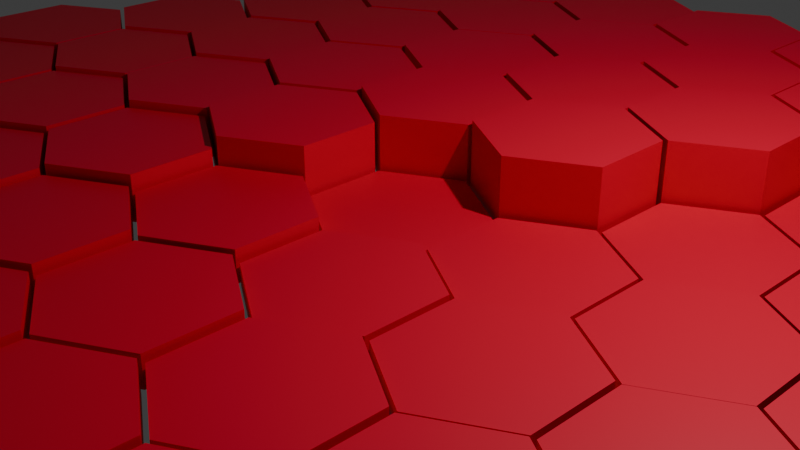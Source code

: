 # Source: NewTask.blend  (saved by Blender 4.0.36; exported with 4.5.12 LTS)
import bpy
from mathutils import Matrix  # noqa: F401  (used for matrix-valued properties, if any)

bpy.ops.wm.read_factory_settings(use_empty=True)
scene = bpy.context.scene
scene.name = 'Scene'

# ---- collections
col_collection = bpy.data.collections.new('Collection'); scene.collection.children.link(col_collection)

# ---- materials (node trees are filled in below, after node groups)
mat_material_001 = bpy.data.materials.new('Material.001')
mat_material_001.use_transparent_shadow = False

# ---- node groups
ng_auto_smooth = bpy.data.node_groups.new('Auto Smooth', 'GeometryNodeTree')
_s = ng_auto_smooth.interface.new_socket(name='Geometry', in_out='OUTPUT', socket_type='NodeSocketGeometry')
_s = ng_auto_smooth.interface.new_socket(name='Geometry', in_out='INPUT', socket_type='NodeSocketGeometry')
_s = ng_auto_smooth.interface.new_socket(name='Angle', in_out='INPUT', socket_type='NodeSocketFloat')
_s.subtype = 'ANGLE'
_s.min_value = 0.0
_s.max_value = 3.142
ng_auto_smooth.is_modifier = True
_N = ng_auto_smooth.nodes; _L = ng_auto_smooth.links
n0 = _N.new('NodeGroupOutput'); n0.name = 'Group Output'; n0.location = (480, -100)
n1 = _N.new('NodeGroupInput'); n1.name = 'Group Input'; n1.location = (-420, -300)
n2 = _N.new('NodeGroupInput'); n2.name = 'Group Input.001'; n2.location = (-60, -100)
n3 = _N.new('GeometryNodeSetShadeSmooth'); n3.name = 'Set Shade Smooth'; n3.location = (120, -100)
n3.domain = 'EDGE'
n4 = _N.new('GeometryNodeSetShadeSmooth'); n4.name = 'Set Shade Smooth.001'; n4.location = (300, -100)
n5 = _N.new('GeometryNodeInputMeshEdgeAngle'); n5.name = 'Edge Angle'; n5.location = (-420, -220)
n6 = _N.new('GeometryNodeInputEdgeSmooth'); n6.name = 'Is Edge Smooth'; n6.location = (-60, -160)
n7 = _N.new('GeometryNodeInputShadeSmooth'); n7.name = 'Is Face Smooth'; n7.location = (-240, -340)
n8 = _N.new('FunctionNodeBooleanMath'); n8.name = 'Boolean Math'; n8.location = (-60, -220)
n9 = _N.new('FunctionNodeCompare'); n9.name = 'Compare'; n9.location = (-240, -180)
n9.operation = 'LESS_EQUAL'
_L.new(n5.outputs[0], n9.inputs[0])
_L.new(n4.outputs[0], n0.inputs[0])
_L.new(n1.outputs[1], n9.inputs[1])
_L.new(n9.outputs[0], n8.inputs[0])
_L.new(n7.outputs[0], n8.inputs[1])
_L.new(n2.outputs[0], n3.inputs[0])
_L.new(n6.outputs[0], n3.inputs[1])
_L.new(n3.outputs[0], n4.inputs[0])
_L.new(n8.outputs[0], n3.inputs[2])
n0.is_active_output = True

# ---- material node trees
mat_material_001.use_nodes = True; mat_material_001.node_tree.nodes.clear()
_N = mat_material_001.node_tree.nodes; _L = mat_material_001.node_tree.links
n0 = _N.new('ShaderNodeBsdfPrincipled'); n0.name = 'Principled BSDF'; n0.location = (10, 300)
n0.inputs[0].default_value = (0.8, 0.0, 0.03228, 1.0)
n0.inputs[3].default_value = 1.45
n1 = _N.new('ShaderNodeOutputMaterial'); n1.name = 'Material Output'; n1.location = (300, 300)
_L.new(n0.outputs[0], n1.inputs[0])
n1.is_active_output = True

# ---- world
world_world = bpy.data.worlds.new('World'); scene.world = world_world
world_world.use_nodes = True; world_world.node_tree.nodes.clear()
_N = world_world.node_tree.nodes; _L = world_world.node_tree.links
n0 = _N.new('ShaderNodeOutputWorld'); n0.name = 'World Output'; n0.location = (300, 300)
n1 = _N.new('ShaderNodeBackground'); n1.name = 'Background'; n1.location = (10, 300)
n1.inputs[0].default_value = (0.05088, 0.05088, 0.05088, 1.0)
_L.new(n1.outputs[0], n0.inputs[0])
n0.is_active_output = True
world_world.color = (0.05088, 0.05088, 0.05088)
world_world.use_sun_shadow = False
world_world.sun_shadow_jitter_overblur = 0.0

# ---- cameras
cam_camera = bpy.data.cameras.new('Camera')
cam_camera.clip_end = 100.0
cam_camera.ortho_scale = 7.314

# ---- lights
light_light = bpy.data.lights.new('Light', 'POINT')
light_light.transmission_factor = 0.0
light_light.use_soft_falloff = False
light_light.energy = 1000.0
light_light.shadow_soft_size = 0.1
light_light.shadow_maximum_resolution = 0.006
light_light.use_absolute_resolution = True

# ---- meshes
me_hex_grid_001 = bpy.data.meshes.new('Hex.Grid.001')
me_hex_grid_001.from_pydata([(-6.928, 0.9675, 0.0), (-7.766, 0.4837, 0.0), (-7.766, -0.4837, 0.0), (-6.928, -0.9675, 0.0), (-6.09, -0.4837, 0.0), (-6.09, 0.4837, 0.0), (-6.062, 2.467, 0.0), (-6.9, 1.984, 0.0), (-6.9, 1.016, 0.0), (-6.062, 0.5325, 0.0), (-5.224, 1.016, 0.0), (-5.224, 1.984, 0.0), (-5.196, 3.967, 0.0), (-6.034, 3.484, 0.0), (-6.034, 2.516, 0.0), (-5.196, 2.032, 0.0), (-4.358, 2.516, 0.0), (-4.358, 3.484, 0.0), (-4.33, 5.467, 0.0), (-5.168, 4.984, 0.0), (-5.168, 4.016, 0.0), (-4.33, 3.532, 0.0), (-3.492, 4.016, 0.0), (-3.492, 4.984, 0.0), (-3.464, 6.967, 0.0), (-4.302, 6.484, 0.0), (-4.302, 5.516, 0.0), (-3.464, 5.032, 0.0), (-2.626, 5.516, 0.0), (-2.626, 6.484, 0.0), (-6.062, -0.5325, 0.0), (-6.9, -1.016, 0.0), (-6.9, -1.984, 0.0), (-6.062, -2.467, 0.0), (-5.224, -1.984, 0.0), (-5.224, -1.016, 0.0), (-5.196, 0.9675, 0.0), (-6.034, 0.4837, 0.0), (-6.034, -0.4837, 0.0), (-5.196, -0.9675, 0.0), (-4.358, -0.4837, 0.0), (-4.358, 0.4837, 0.0), (-4.33, 2.467, 0.0), (-5.168, 1.984, 0.0), (-5.168, 1.016, 0.0), (-4.33, 0.5325, 0.0), (-3.492, 1.016, 0.0), (-3.492, 1.984, 0.0), (-3.464, 3.967, 0.0), (-4.302, 3.484, 0.0), (-4.302, 2.516, 0.0), (-3.464, 2.032, 0.0), (-2.626, 2.516, 0.0), (-2.626, 3.484, 0.0), (-2.598, 5.467, 0.0), (-3.436, 4.984, 0.0), (-3.436, 4.016, 0.0), (-2.598, 3.532, 0.0), (-1.76, 4.016, 0.0), (-1.76, 4.984, 0.0), (-1.732, 6.967, 0.0), (-2.57, 6.484, 0.0), (-2.57, 5.516, 0.0), (-1.732, 5.032, 0.0), (-0.8942, 5.516, 0.0), (-0.8942, 6.484, 0.0), (-5.196, -2.032, 0.0), (-6.034, -2.516, 0.0), (-6.034, -3.484, 0.0), (-5.196, -3.967, 0.0), (-4.358, -3.484, 0.0), (-4.358, -2.516, 0.0), (-4.33, -0.5325, 0.0), (-5.168, -1.016, 0.0), (-5.168, -1.984, 0.0), (-4.33, -2.467, 0.0), (-3.492, -1.984, 0.0), (-3.492, -1.016, 0.0), (-3.464, 0.9675, 0.0), (-4.302, 0.4837, 0.0), (-4.302, -0.4837, 0.0), (-3.464, -0.9675, 0.0), (-2.626, -0.4837, 0.0), (-2.626, 0.4837, 0.0), (-2.598, 2.467, 0.0), (-3.436, 1.984, 0.0), (-3.436, 1.016, 0.0), (-2.598, 0.5325, 0.0), (-1.76, 1.016, 0.0), (-1.76, 1.984, 0.0), (-1.732, 3.967, 0.0), (-2.57, 3.484, 0.0), (-2.57, 2.516, 0.0), (-1.732, 2.032, 0.0), (-0.8942, 2.516, 0.0), (-0.8942, 3.484, 0.0), (-0.866, 5.467, 0.0), (-1.704, 4.984, 0.0), (-1.704, 4.016, 0.0), (-0.866, 3.532, 0.0), (-0.02815, 4.016, 0.0), (-0.02815, 4.984, 0.0), (0.0, 6.967, 0.0), (-0.8379, 6.484, 0.0), (-0.8379, 5.516, 0.0), (0.0, 5.032, 0.0), (0.8379, 5.516, 0.0), (0.8379, 6.484, 0.0), (-4.33, -3.532, 0.0), (-5.168, -4.016, 0.0), (-5.168, -4.984, 0.0), (-4.33, -5.467, 0.0), (-3.492, -4.984, 0.0), (-3.492, -4.016, 0.0), (-3.464, -2.032, 0.0), (-4.302, -2.516, 0.0), (-4.302, -3.484, 0.0), (-3.464, -3.967, 0.0), (-2.626, -3.484, 0.0), (-2.626, -2.516, 0.0), (-2.598, -0.5325, 0.0), (-3.436, -1.016, 0.0), (-3.436, -1.984, 0.0), (-2.598, -2.467, 0.0), (-1.76, -1.984, 0.0), (-1.76, -1.016, 0.0), (-1.732, 0.9675, 0.0), (-2.57, 0.4837, 0.0), (-2.57, -0.4837, 0.0), (-1.732, -0.9675, 0.0), (-0.8942, -0.4837, 0.0), (-0.8942, 0.4837, 0.0), (-0.866, 2.467, 0.0), (-1.704, 1.984, 0.0), (-1.704, 1.016, 0.0), (-0.866, 0.5325, 0.0), (-0.02815, 1.016, 0.0), (-0.02815, 1.984, 0.0), (0.0, 3.967, 0.0), (-0.8379, 3.484, 0.0), (-0.8379, 2.516, 0.0), (0.0, 2.032, 0.0), (0.8379, 2.516, 0.0), (0.8379, 3.484, 0.0), (0.866, 5.467, 0.0), (0.02815, 4.984, 0.0), (0.02815, 4.016, 0.0), (0.866, 3.532, 0.0), (1.704, 4.016, 0.0), (1.704, 4.984, 0.0), (1.732, 6.967, 0.0), (0.8942, 6.484, 0.0), (0.8942, 5.516, 0.0), (1.732, 5.032, 0.0), (2.57, 5.516, 0.0), (2.57, 6.484, 0.0), (-3.464, -5.032, 0.0), (-4.302, -5.516, 0.0), (-4.302, -6.484, 0.0), (-3.464, -6.967, 0.0), (-2.626, -6.484, 0.0), (-2.626, -5.516, 0.0), (-2.598, -3.532, 0.0), (-3.436, -4.016, 0.0), (-3.436, -4.984, 0.0), (-2.598, -5.467, 0.0), (-1.76, -4.984, 0.0), (-1.76, -4.016, 0.0), (-1.732, -2.032, 0.0), (-2.57, -2.516, 0.0), (-2.57, -3.484, 0.0), (-1.732, -3.967, 0.0), (-0.8942, -3.484, 0.0), (-0.8942, -2.516, 0.0), (-0.866, -0.5325, 0.0), (-1.704, -1.016, 0.0), (-1.704, -1.984, 0.0), (-0.866, -2.467, 0.0), (-0.02815, -1.984, 0.0), (-0.02815, -1.016, 0.0), (0.0, 0.9675, 0.0), (-0.8379, 0.4837, 0.0), (-0.8379, -0.4837, 0.0), (0.0, -0.9675, 0.0), (0.8379, -0.4837, 0.0), (0.8379, 0.4837, 0.0), (0.866, 2.467, 0.0), (0.02815, 1.984, 0.0), (0.02815, 1.016, 0.0), (0.866, 0.5325, 0.0), (1.704, 1.016, 0.0), (1.704, 1.984, 0.0), (1.732, 3.967, 0.0), (0.8942, 3.484, 0.0), (0.8942, 2.516, 0.0), (1.732, 2.032, 0.0), (2.57, 2.516, 0.0), (2.57, 3.484, 0.0), (2.598, 5.467, 0.0), (1.76, 4.984, 0.0), (1.76, 4.016, 0.0), (2.598, 3.532, 0.0), (3.436, 4.016, 0.0), (3.436, 4.984, 0.0), (3.464, 6.967, 0.0), (2.626, 6.484, 0.0), (2.626, 5.516, 0.0), (3.464, 5.032, 0.0), (4.302, 5.516, 0.0), (4.302, 6.484, 0.0), (-1.732, -5.032, 0.0), (-2.57, -5.516, 0.0), (-2.57, -6.484, 0.0), (-1.732, -6.967, 0.0), (-0.8942, -6.484, 0.0), (-0.8942, -5.516, 0.0), (-0.866, -3.532, 0.0), (-1.704, -4.016, 0.0), (-1.704, -4.984, 0.0), (-0.866, -5.467, 0.0), (-0.02815, -4.984, 0.0), (-0.02815, -4.016, 0.0), (0.0, -2.032, 0.0), (-0.8379, -2.516, 0.0), (-0.8379, -3.484, 0.0), (0.0, -3.967, 0.0), (0.8379, -3.484, 0.0), (0.8379, -2.516, 0.0), (0.866, -0.5325, 0.0), (0.02815, -1.016, 0.0), (0.02815, -1.984, 0.0), (0.866, -2.467, 0.0), (1.704, -1.984, 0.0), (1.704, -1.016, 0.0), (1.732, 0.9675, 0.0), (0.8942, 0.4837, 0.0), (0.8942, -0.4837, 0.0), (1.732, -0.9675, 0.0), (2.57, -0.4837, 0.0), (2.57, 0.4837, 0.0), (2.598, 2.467, 0.0), (1.76, 1.984, 0.0), (1.76, 1.016, 0.0), (2.598, 0.5325, 0.0), (3.436, 1.016, 0.0), (3.436, 1.984, 0.0), (3.464, 3.967, 0.0), (2.626, 3.484, 0.0), (2.626, 2.516, 0.0), (3.464, 2.032, 0.0), (4.302, 2.516, 0.0), (4.302, 3.484, 0.0), (4.33, 5.467, 0.0), (3.492, 4.984, 0.0), (3.492, 4.016, 0.0), (4.33, 3.532, 0.0), (5.168, 4.016, 0.0), (5.168, 4.984, 0.0), (0.0, -5.032, 0.0), (-0.8379, -5.516, 0.0), (-0.8379, -6.484, 0.0), (0.0, -6.967, 0.0), (0.8379, -6.484, 0.0), (0.8379, -5.516, 0.0), (0.866, -3.532, 0.0), (0.02815, -4.016, 0.0), (0.02815, -4.984, 0.0), (0.866, -5.467, 0.0), (1.704, -4.984, 0.0), (1.704, -4.016, 0.0), (1.732, -2.032, 0.0), (0.8942, -2.516, 0.0), (0.8942, -3.484, 0.0), (1.732, -3.967, 0.0), (2.57, -3.484, 0.0), (2.57, -2.516, 0.0), (2.598, -0.5325, 0.0), (1.76, -1.016, 0.0), (1.76, -1.984, 0.0), (2.598, -2.467, 0.0), (3.436, -1.984, 0.0), (3.436, -1.016, 0.0), (3.464, 0.9675, 0.0), (2.626, 0.4837, 0.0), (2.626, -0.4837, 0.0), (3.464, -0.9675, 0.0), (4.302, -0.4837, 0.0), (4.302, 0.4837, 0.0), (4.33, 2.467, 0.0), (3.492, 1.984, 0.0), (3.492, 1.016, 0.0), (4.33, 0.5325, 0.0), (5.168, 1.016, 0.0), (5.168, 1.984, 0.0), (5.196, 3.967, 0.0), (4.358, 3.484, 0.0), (4.358, 2.516, 0.0), (5.196, 2.032, 0.0), (6.034, 2.516, 0.0), (6.034, 3.484, 0.0), (1.732, -5.032, 0.0), (0.8942, -5.516, 0.0), (0.8942, -6.484, 0.0), (1.732, -6.967, 0.0), (2.57, -6.484, 0.0), (2.57, -5.516, 0.0), (2.598, -3.532, 0.0), (1.76, -4.016, 0.0), (1.76, -4.984, 0.0), (2.598, -5.467, 0.0), (3.436, -4.984, 0.0), (3.436, -4.016, 0.0), (3.464, -2.032, 0.0), (2.626, -2.516, 0.0), (2.626, -3.484, 0.0), (3.464, -3.967, 0.0), (4.302, -3.484, 0.0), (4.302, -2.516, 0.0), (4.33, -0.5325, 0.0), (3.492, -1.016, 0.0), (3.492, -1.984, 0.0), (4.33, -2.467, 0.0), (5.168, -1.984, 0.0), (5.168, -1.016, 0.0), (5.196, 0.9675, 0.0), (4.358, 0.4837, 0.0), (4.358, -0.4837, 0.0), (5.196, -0.9675, 0.0), (6.034, -0.4837, 0.0), (6.034, 0.4837, 0.0), (6.062, 2.467, 0.0), (5.224, 1.984, 0.0), (5.224, 1.016, 0.0), (6.062, 0.5325, 0.0), (6.9, 1.016, 0.0), (6.9, 1.984, 0.0), (3.464, -5.032, 0.0), (2.626, -5.516, 0.0), (2.626, -6.484, 0.0), (3.464, -6.967, 0.0), (4.302, -6.484, 0.0), (4.302, -5.516, 0.0), (4.33, -3.532, 0.0), (3.492, -4.016, 0.0), (3.492, -4.984, 0.0), (4.33, -5.467, 0.0), (5.168, -4.984, 0.0), (5.168, -4.016, 0.0), (5.196, -2.032, 0.0), (4.358, -2.516, 0.0), (4.358, -3.484, 0.0), (5.196, -3.967, 0.0), (6.034, -3.484, 0.0), (6.034, -2.516, 0.0), (6.062, -0.5325, 0.0), (5.224, -1.016, 0.0), (5.224, -1.984, 0.0), (6.062, -2.467, 0.0), (6.9, -1.984, 0.0), (6.9, -1.016, 0.0), (6.928, 0.9675, 0.0), (6.09, 0.4837, 0.0), (6.09, -0.4837, 0.0), (6.928, -0.9675, 0.0), (7.766, -0.4837, 0.0), (7.766, 0.4837, 0.0), (-6.928, 0.9675, 0.5745), (-7.766, 0.4837, 0.5745), (-7.766, -0.4837, 0.5745), (-6.928, -0.9675, 0.5745), (-6.09, -0.4837, 0.5745), (-6.09, 0.4837, 0.5745), (-6.062, 2.467, 0.607), (-6.9, 1.984, 0.607), (-6.9, 1.016, 0.607), (-6.062, 0.5325, 0.607), (-5.224, 1.016, 0.607), (-5.224, 1.984, 0.607), (-5.196, 3.967, 0.6407), (-6.034, 3.484, 0.6407), (-6.034, 2.516, 0.6407), (-5.196, 2.032, 0.6407), (-4.358, 2.516, 0.6407), (-4.358, 3.484, 0.6407), (-4.33, 5.467, 0.6702), (-5.168, 4.984, 0.6702), (-5.168, 4.016, 0.6702), (-4.33, 3.532, 0.6702), (-3.492, 4.016, 0.6702), (-3.492, 4.984, 0.6702), (-3.464, 6.967, 0.6932), (-4.302, 6.484, 0.6932), (-4.302, 5.516, 0.6932), (-3.464, 5.032, 0.6932), (-2.626, 5.516, 0.6932), (-2.626, 6.484, 0.6932), (-6.062, -0.5325, 0.5449), (-6.9, -1.016, 0.5449), (-6.9, -1.984, 0.5449), (-6.062, -2.467, 0.5449), (-5.224, -1.984, 0.5449), (-5.224, -1.016, 0.5449), (-5.196, 0.9675, 0.582), (-6.034, 0.4837, 0.582), (-6.034, -0.4837, 0.582), (-5.196, -0.9675, 0.582), (-4.358, -0.4837, 0.582), (-4.358, 0.4837, 0.582), (-4.33, 2.467, 0.6276), (-5.168, 1.984, 0.6276), (-5.168, 1.016, 0.6276), (-4.33, 0.5325, 0.6276), (-3.492, 1.016, 0.6276), (-3.492, 1.984, 0.6276), (-3.464, 3.967, 0.6694), (-4.302, 3.484, 0.6694), (-4.302, 2.516, 0.6694), (-3.464, 2.032, 0.6694), (-2.626, 2.516, 0.6694), (-2.626, 3.484, 0.6694), (-2.598, 5.467, 0.6994), (-3.436, 4.984, 0.6994), (-3.436, 4.016, 0.6994), (-2.598, 3.532, 0.6994), (-1.76, 4.016, 0.6994), (-1.76, 4.984, 0.6994), (-1.732, 6.967, 0.7193), (-2.57, 6.484, 0.7193), (-2.57, 5.516, 0.7193), (-1.732, 5.032, 0.7193), (-0.8942, 5.516, 0.7193), (-0.8942, 6.484, 0.7193), (-5.196, -2.032, 0.5064), (-6.034, -2.516, 0.5064), (-6.034, -3.484, 0.5064), (-5.196, -3.967, 0.5064), (-4.358, -3.484, 0.5064), (-4.358, -2.516, 0.5064), (-4.33, -0.5325, 0.5393), (-5.168, -1.016, 0.5393), (-5.168, -1.984, 0.5393), (-4.33, -2.467, 0.5393), (-3.492, -1.984, 0.5393), (-3.492, -1.016, 0.5393), (-3.464, 0.9675, 0.5989), (-4.302, 0.4837, 0.5989), (-4.302, -0.4837, 0.5989), (-3.464, -0.9675, 0.5989), (-2.626, -0.4837, 0.5989), (-2.626, 0.4837, 0.5989), (-2.598, 2.467, 0.6675), (-3.436, 1.984, 0.6675), (-3.436, 1.016, 0.6675), (-2.598, 0.5325, 0.6675), (-1.76, 1.016, 0.6675), (-1.76, 1.984, 0.6675), (-1.732, 3.967, 0.7107), (-2.57, 3.484, 0.7107), (-2.57, 2.516, 0.7107), (-1.732, 2.032, 0.7107), (-0.8942, 2.516, 0.7107), (-0.8942, 3.484, 0.7107), (-0.866, 5.467, 0.7336), (-1.704, 4.984, 0.7336), (-1.704, 4.016, 0.7336), (-0.866, 3.532, 0.7336), (-0.02815, 4.016, 0.7336), (-0.02815, 4.984, 0.7336), (0.0, 6.967, 0.7467), (-0.8379, 6.484, 0.7467), (-0.8379, 5.516, 0.7467), (0.0, 5.032, 0.7467), (0.8379, 5.516, 0.7467), (0.8379, 6.484, 0.7467), (-4.33, -3.532, 0.4656), (-5.168, -4.016, 0.4656), (-5.168, -4.984, 0.4656), (-4.33, -5.467, 0.4656), (-3.492, -4.984, 0.4656), (-3.492, -4.016, 0.4656), (-3.464, -2.032, 0.4799), (-4.302, -2.516, 0.4799), (-4.302, -3.484, 0.4799), (-3.464, -3.967, 0.4799), (-2.626, -3.484, 0.4799), (-2.626, -2.516, 0.4799), (-2.598, -0.5325, 0.5221), (-3.436, -1.016, 0.5221), (-3.436, -1.984, 0.5221), (-2.598, -2.467, 0.5221), (-1.76, -1.984, 0.5221), (-1.76, -1.016, 0.5221), (-1.732, 0.9675, 0.6605), (-2.57, 0.4837, 0.6605), (-2.57, -0.4837, 0.6605), (-1.732, -0.9675, 0.6605), (-0.8942, -0.4837, 0.6605), (-0.8942, 0.4837, 0.6605), (-0.866, 2.467, 0.7369), (-1.704, 1.984, 0.7369), (-1.704, 1.016, 0.7369), (-0.866, 0.5325, 0.7369), (-0.02815, 1.016, 0.7369), (-0.02815, 1.984, 0.7369), (0.0, 3.967, 0.7582), (-0.8379, 3.484, 0.7582), (-0.8379, 2.516, 0.7582), (0.0, 2.032, 0.7582), (0.8379, 2.516, 0.7582), (0.8379, 3.484, 0.7582), (0.866, 5.467, 0.7673), (0.02815, 4.984, 0.7673), (0.02815, 4.016, 0.7673), (0.866, 3.532, 0.7673), (1.704, 4.016, 0.7673), (1.704, 4.984, 0.7673), (1.732, 6.967, 0.7724), (0.8942, 6.484, 0.7724), (0.8942, 5.516, 0.7724), (1.732, 5.032, 0.7724), (2.57, 5.516, 0.7724), (2.57, 6.484, 0.7724), (-3.464, -5.032, 0.4319), (-4.302, -5.516, 0.4319), (-4.302, -6.484, 0.4319), (-3.464, -6.967, 0.4319), (-2.626, -6.484, 0.4319), (-2.626, -5.516, 0.4319), (-2.598, -3.532, 0.4286), (-3.436, -4.016, 0.4286), (-3.436, -4.984, 0.4286), (-2.598, -5.467, 0.4286), (-1.76, -4.984, 0.4286), (-1.76, -4.016, 0.4286), (-1.732, -2.032, 0.42), (-2.57, -2.516, 0.42), (-2.57, -3.484, 0.42), (-1.732, -3.967, 0.42), (-0.8942, -3.484, 0.42), (-0.8942, -2.516, 0.42), (-0.866, -0.5325, 0.3517), (-1.704, -1.016, 0.3517), (-1.704, -1.984, 0.3517), (-0.866, -2.467, 0.3517), (-0.02815, -1.984, 0.3517), (-0.02815, -1.016, 0.3517), (0.0, 0.9675, 0.1184), (-0.8379, 0.4837, 0.1184), (-0.8379, -0.4837, 0.1184), (0.0, -0.9675, 0.1184), (0.8379, -0.4837, 0.1184), (0.8379, 0.4837, 0.1184), (0.866, 2.467, 0.8023), (0.02815, 1.984, 0.8023), (0.02815, 1.016, 0.8023), (0.866, 0.5325, 0.8023), (1.704, 1.016, 0.8023), (1.704, 1.984, 0.8023), (1.732, 3.967, 0.7977), (0.8942, 3.484, 0.7977), (0.8942, 2.516, 0.7977), (1.732, 2.032, 0.7977), (2.57, 2.516, 0.7977), (2.57, 3.484, 0.7977), (2.598, 5.467, 0.7954), (1.76, 4.984, 0.7954), (1.76, 4.016, 0.7954), (2.598, 3.532, 0.7954), (3.436, 4.016, 0.7954), (3.436, 4.984, 0.7954), (3.464, 6.967, 0.7942), (2.626, 6.484, 0.7942), (2.626, 5.516, 0.7942), (3.464, 5.032, 0.7942), (4.302, 5.516, 0.7942), (4.302, 6.484, 0.7942), (-1.732, -5.032, 0.3971), (-2.57, -5.516, 0.3971), (-2.57, -6.484, 0.3971), (-1.732, -6.967, 0.3971), (-0.8942, -6.484, 0.3971), (-0.8942, -5.516, 0.3971), (-0.866, -3.532, 0.3766), (-1.704, -4.016, 0.3766), (-1.704, -4.984, 0.3766), (-0.866, -5.467, 0.3766), (-0.02815, -4.984, 0.3766), (-0.02815, -4.016, 0.3766), (0.0, -2.032, 0.3293), (-0.8379, -2.516, 0.3293), (-0.8379, -3.484, 0.3293), (0.0, -3.967, 0.3293), (0.8379, -3.484, 0.3293), (0.8379, -2.516, 0.3293), (0.866, -0.5325, 0.2351), (0.02815, -1.016, 0.2351), (0.02815, -1.984, 0.2351), (0.866, -2.467, 0.2351), (1.704, -1.984, 0.2351), (1.704, -1.016, 0.2351), (1.732, 0.9675, 0.1668), (0.8942, 0.4837, 0.1668), (0.8942, -0.4837, 0.1668), (1.732, -0.9675, 0.1668), (2.57, -0.4837, 0.1668), (2.57, 0.4837, 0.1668), (2.598, 2.467, 0.1383), (1.76, 1.984, 0.1383), (1.76, 1.016, 0.1383), (2.598, 0.5325, 0.1383), (3.436, 1.016, 0.1383), (3.436, 1.984, 0.1383), (3.464, 3.967, 0.1245), (2.626, 3.484, 0.1245), (2.626, 2.516, 0.1245), (3.464, 2.032, 0.1245), (4.302, 2.516, 0.1245), (4.302, 3.484, 0.1245), (4.33, 5.467, 0.1167), (3.492, 4.984, 0.1167), (3.492, 4.016, 0.1167), (4.33, 3.532, 0.1167), (5.168, 4.016, 0.1167), (5.168, 4.984, 0.1167), (0.0, -5.032, 0.3589), (-0.8379, -5.516, 0.3589), (-0.8379, -6.484, 0.3589), (0.0, -6.967, 0.3589), (0.8379, -6.484, 0.3589), (0.8379, -5.516, 0.3589), (0.866, -3.532, 0.3263), (0.02815, -4.016, 0.3263), (0.02815, -4.984, 0.3263), (0.866, -5.467, 0.3263), (1.704, -4.984, 0.3263), (1.704, -4.016, 0.3263), (1.732, -2.032, 0.2763), (0.8942, -2.516, 0.2763), (0.8942, -3.484, 0.2763), (1.732, -3.967, 0.2763), (2.57, -3.484, 0.2763), (2.57, -2.516, 0.2763), (2.598, -0.5325, 0.2213), (1.76, -1.016, 0.2213), (1.76, -1.984, 0.2213), (2.598, -2.467, 0.2213), (3.436, -1.984, 0.2213), (3.436, -1.016, 0.2213), (3.464, 0.9675, 0.1814), (2.626, 0.4837, 0.1814), (2.626, -0.4837, 0.1814), (3.464, -0.9675, 0.1814), (4.302, -0.4837, 0.1814), (4.302, 0.4837, 0.1814), (4.33, 2.467, 0.157), (3.492, 1.984, 0.157), (3.492, 1.016, 0.157), (4.33, 0.5325, 0.157), (5.168, 1.016, 0.157), (5.168, 1.984, 0.157), (5.196, 3.967, 0.142), (4.358, 3.484, 0.142), (4.358, 2.516, 0.142), (5.196, 2.032, 0.142), (6.034, 2.516, 0.142), (6.034, 3.484, 0.142), (1.732, -5.032, 0.3252), (0.8942, -5.516, 0.3252), (0.8942, -6.484, 0.3252), (1.732, -6.967, 0.3252), (2.57, -6.484, 0.3252), (2.57, -5.516, 0.3252), (2.598, -3.532, 0.2919), (1.76, -4.016, 0.2919), (1.76, -4.984, 0.2919), (2.598, -5.467, 0.2919), (3.436, -4.984, 0.2919), (3.436, -4.016, 0.2919), (3.464, -2.032, 0.2528), (2.626, -2.516, 0.2528), (2.626, -3.484, 0.2528), (3.464, -3.967, 0.2528), (4.302, -3.484, 0.2528), (4.302, -2.516, 0.2528), (4.33, -0.5325, 0.2163), (3.492, -1.016, 0.2163), (3.492, -1.984, 0.2163), (4.33, -2.467, 0.2163), (5.168, -1.984, 0.2163), (5.168, -1.016, 0.2163), (5.196, 0.9675, 0.1881), (4.358, 0.4837, 0.1881), (4.358, -0.4837, 0.1881), (5.196, -0.9675, 0.1881), (6.034, -0.4837, 0.1881), (6.034, 0.4837, 0.1881), (6.062, 2.467, 0.168), (5.224, 1.984, 0.168), (5.224, 1.016, 0.168), (6.062, 0.5325, 0.168), (6.9, 1.016, 0.168), (6.9, 1.984, 0.168), (3.464, -5.032, 0.2997), (2.626, -5.516, 0.2997), (2.626, -6.484, 0.2997), (3.464, -6.967, 0.2997), (4.302, -6.484, 0.2997), (4.302, -5.516, 0.2997), (4.33, -3.532, 0.2706), (3.492, -4.016, 0.2706), (3.492, -4.984, 0.2706), (4.33, -5.467, 0.2706), (5.168, -4.984, 0.2706), (5.168, -4.016, 0.2706), (5.196, -2.032, 0.2407), (4.358, -2.516, 0.2407), (4.358, -3.484, 0.2407), (5.196, -3.967, 0.2407), (6.034, -3.484, 0.2407), (6.034, -2.516, 0.2407), (6.062, -0.5325, 0.2138), (5.224, -1.016, 0.2138), (5.224, -1.984, 0.2138), (6.062, -2.467, 0.2138), (6.9, -1.984, 0.2138), (6.9, -1.016, 0.2138), (6.928, 0.9675, 0.1919), (6.09, 0.4837, 0.1919), (6.09, -0.4837, 0.1919), (6.928, -0.9675, 0.1919), (7.766, -0.4837, 0.1919), (7.766, 0.4837, 0.1919)], [], [(0, 3, 2, 1), (3, 0, 5, 4), (6, 9, 8, 7), (9, 6, 11, 10), (12, 15, 14, 13), (15, 12, 17, 16), (18, 21, 20, 19), (21, 18, 23, 22), (24, 27, 26, 25), (27, 24, 29, 28), (30, 33, 32, 31), (33, 30, 35, 34), (36, 39, 38, 37), (39, 36, 41, 40), (42, 45, 44, 43), (45, 42, 47, 46), (48, 51, 50, 49), (51, 48, 53, 52), (54, 57, 56, 55), (57, 54, 59, 58), (60, 63, 62, 61), (63, 60, 65, 64), (66, 69, 68, 67), (69, 66, 71, 70), (72, 75, 74, 73), (75, 72, 77, 76), (78, 81, 80, 79), (81, 78, 83, 82), (84, 87, 86, 85), (87, 84, 89, 88), (90, 93, 92, 91), (93, 90, 95, 94), (96, 99, 98, 97), (99, 96, 101, 100), (102, 105, 104, 103), (105, 102, 107, 106), (108, 111, 110, 109), (111, 108, 113, 112), (114, 117, 116, 115), (117, 114, 119, 118), (120, 123, 122, 121), (123, 120, 125, 124), (126, 129, 128, 127), (129, 126, 131, 130), (132, 135, 134, 133), (135, 132, 137, 136), (138, 141, 140, 139), (141, 138, 143, 142), (144, 147, 146, 145), (147, 144, 149, 148), (150, 153, 152, 151), (153, 150, 155, 154), (156, 159, 158, 157), (159, 156, 161, 160), (162, 165, 164, 163), (165, 162, 167, 166), (168, 171, 170, 169), (171, 168, 173, 172), (174, 177, 176, 175), (177, 174, 179, 178), (180, 183, 182, 181), (183, 180, 185, 184), (186, 189, 188, 187), (189, 186, 191, 190), (192, 195, 194, 193), (195, 192, 197, 196), (198, 201, 200, 199), (201, 198, 203, 202), (204, 207, 206, 205), (207, 204, 209, 208), (210, 213, 212, 211), (213, 210, 215, 214), (216, 219, 218, 217), (219, 216, 221, 220), (222, 225, 224, 223), (225, 222, 227, 226), (228, 231, 230, 229), (231, 228, 233, 232), (234, 237, 236, 235), (237, 234, 239, 238), (240, 243, 242, 241), (243, 240, 245, 244), (246, 249, 248, 247), (249, 246, 251, 250), (252, 255, 254, 253), (255, 252, 257, 256), (258, 261, 260, 259), (261, 258, 263, 262), (264, 267, 266, 265), (267, 264, 269, 268), (270, 273, 272, 271), (273, 270, 275, 274), (276, 279, 278, 277), (279, 276, 281, 280), (282, 285, 284, 283), (285, 282, 287, 286), (288, 291, 290, 289), (291, 288, 293, 292), (294, 297, 296, 295), (297, 294, 299, 298), (300, 303, 302, 301), (303, 300, 305, 304), (306, 309, 308, 307), (309, 306, 311, 310), (312, 315, 314, 313), (315, 312, 317, 316), (318, 321, 320, 319), (321, 318, 323, 322), (324, 327, 326, 325), (327, 324, 329, 328), (330, 333, 332, 331), (333, 330, 335, 334), (336, 339, 338, 337), (339, 336, 341, 340), (342, 345, 344, 343), (345, 342, 347, 346), (348, 351, 350, 349), (351, 348, 353, 352), (354, 357, 356, 355), (357, 354, 359, 358), (360, 363, 362, 361), (363, 360, 365, 364), (366, 367, 368, 369), (369, 370, 371, 366), (5, 0, 366, 371), (3, 4, 370, 369), (1, 2, 368, 367), (4, 5, 371, 370), (2, 3, 369, 368), (0, 1, 367, 366), (372, 373, 374, 375), (375, 376, 377, 372), (8, 9, 375, 374), (6, 7, 373, 372), (11, 6, 372, 377), (9, 10, 376, 375), (7, 8, 374, 373), (10, 11, 377, 376), (378, 379, 380, 381), (381, 382, 383, 378), (16, 17, 383, 382), (14, 15, 381, 380), (12, 13, 379, 378), (17, 12, 378, 383), (15, 16, 382, 381), (13, 14, 380, 379), (384, 385, 386, 387), (387, 388, 389, 384), (22, 23, 389, 388), (20, 21, 387, 386), (18, 19, 385, 384), (23, 18, 384, 389), (21, 22, 388, 387), (19, 20, 386, 385), (390, 391, 392, 393), (393, 394, 395, 390), (27, 28, 394, 393), (25, 26, 392, 391), (28, 29, 395, 394), (26, 27, 393, 392), (24, 25, 391, 390), (29, 24, 390, 395), (396, 397, 398, 399), (399, 400, 401, 396), (35, 30, 396, 401), (33, 34, 400, 399), (31, 32, 398, 397), (34, 35, 401, 400), (32, 33, 399, 398), (30, 31, 397, 396), (402, 403, 404, 405), (405, 406, 407, 402), (36, 37, 403, 402), (41, 36, 402, 407), (39, 40, 406, 405), (37, 38, 404, 403), (40, 41, 407, 406), (38, 39, 405, 404), (408, 409, 410, 411), (411, 412, 413, 408), (46, 47, 413, 412), (44, 45, 411, 410), (42, 43, 409, 408), (47, 42, 408, 413), (45, 46, 412, 411), (43, 44, 410, 409), (414, 415, 416, 417), (417, 418, 419, 414), (52, 53, 419, 418), (50, 51, 417, 416), (48, 49, 415, 414), (53, 48, 414, 419), (51, 52, 418, 417), (49, 50, 416, 415), (420, 421, 422, 423), (423, 424, 425, 420), (55, 56, 422, 421), (58, 59, 425, 424), (56, 57, 423, 422), (54, 55, 421, 420), (59, 54, 420, 425), (57, 58, 424, 423), (426, 427, 428, 429), (429, 430, 431, 426), (65, 60, 426, 431), (63, 64, 430, 429), (61, 62, 428, 427), (64, 65, 431, 430), (62, 63, 429, 428), (60, 61, 427, 426), (432, 433, 434, 435), (435, 436, 437, 432), (71, 66, 432, 437), (69, 70, 436, 435), (67, 68, 434, 433), (70, 71, 437, 436), (68, 69, 435, 434), (66, 67, 433, 432), (438, 439, 440, 441), (441, 442, 443, 438), (74, 75, 441, 440), (72, 73, 439, 438), (77, 72, 438, 443), (75, 76, 442, 441), (73, 74, 440, 439), (76, 77, 443, 442), (444, 445, 446, 447), (447, 448, 449, 444), (82, 83, 449, 448), (80, 81, 447, 446), (78, 79, 445, 444), (83, 78, 444, 449), (81, 82, 448, 447), (79, 80, 446, 445), (450, 451, 452, 453), (453, 454, 455, 450), (88, 89, 455, 454), (86, 87, 453, 452), (84, 85, 451, 450), (89, 84, 450, 455), (87, 88, 454, 453), (85, 86, 452, 451), (456, 457, 458, 459), (459, 460, 461, 456), (93, 94, 460, 459), (91, 92, 458, 457), (94, 95, 461, 460), (92, 93, 459, 458), (90, 91, 457, 456), (95, 90, 456, 461), (462, 463, 464, 465), (465, 466, 467, 462), (101, 96, 462, 467), (99, 100, 466, 465), (97, 98, 464, 463), (100, 101, 467, 466), (98, 99, 465, 464), (96, 97, 463, 462), (468, 469, 470, 471), (471, 472, 473, 468), (102, 103, 469, 468), (107, 102, 468, 473), (105, 106, 472, 471), (103, 104, 470, 469), (106, 107, 473, 472), (104, 105, 471, 470), (474, 475, 476, 477), (477, 478, 479, 474), (112, 113, 479, 478), (110, 111, 477, 476), (108, 109, 475, 474), (113, 108, 474, 479), (111, 112, 478, 477), (109, 110, 476, 475), (480, 481, 482, 483), (483, 484, 485, 480), (118, 119, 485, 484), (116, 117, 483, 482), (114, 115, 481, 480), (119, 114, 480, 485), (117, 118, 484, 483), (115, 116, 482, 481), (486, 487, 488, 489), (489, 490, 491, 486), (121, 122, 488, 487), (124, 125, 491, 490), (122, 123, 489, 488), (120, 121, 487, 486), (125, 120, 486, 491), (123, 124, 490, 489), (492, 493, 494, 495), (495, 496, 497, 492), (131, 126, 492, 497), (129, 130, 496, 495), (127, 128, 494, 493), (130, 131, 497, 496), (128, 129, 495, 494), (126, 127, 493, 492), (498, 499, 500, 501), (501, 502, 503, 498), (137, 132, 498, 503), (135, 136, 502, 501), (133, 134, 500, 499), (136, 137, 503, 502), (134, 135, 501, 500), (132, 133, 499, 498), (504, 505, 506, 507), (507, 508, 509, 504), (140, 141, 507, 506), (138, 139, 505, 504), (143, 138, 504, 509), (141, 142, 508, 507), (139, 140, 506, 505), (142, 143, 509, 508), (510, 511, 512, 513), (513, 514, 515, 510), (148, 149, 515, 514), (146, 147, 513, 512), (144, 145, 511, 510), (149, 144, 510, 515), (147, 148, 514, 513), (145, 146, 512, 511), (516, 517, 518, 519), (519, 520, 521, 516), (154, 155, 521, 520), (152, 153, 519, 518), (150, 151, 517, 516), (155, 150, 516, 521), (153, 154, 520, 519), (151, 152, 518, 517), (522, 523, 524, 525), (525, 526, 527, 522), (159, 160, 526, 525), (157, 158, 524, 523), (160, 161, 527, 526), (158, 159, 525, 524), (156, 157, 523, 522), (161, 156, 522, 527), (528, 529, 530, 531), (531, 532, 533, 528), (167, 162, 528, 533), (165, 166, 532, 531), (163, 164, 530, 529), (166, 167, 533, 532), (164, 165, 531, 530), (162, 163, 529, 528), (534, 535, 536, 537), (537, 538, 539, 534), (168, 169, 535, 534), (173, 168, 534, 539), (171, 172, 538, 537), (169, 170, 536, 535), (172, 173, 539, 538), (170, 171, 537, 536), (540, 541, 542, 543), (543, 544, 545, 540), (178, 179, 545, 544), (176, 177, 543, 542), (174, 175, 541, 540), (179, 174, 540, 545), (177, 178, 544, 543), (175, 176, 542, 541), (546, 547, 548, 549), (549, 550, 551, 546), (184, 185, 551, 550), (182, 183, 549, 548), (180, 181, 547, 546), (185, 180, 546, 551), (183, 184, 550, 549), (181, 182, 548, 547), (552, 553, 554, 555), (555, 556, 557, 552), (187, 188, 554, 553), (190, 191, 557, 556), (188, 189, 555, 554), (186, 187, 553, 552), (191, 186, 552, 557), (189, 190, 556, 555), (558, 559, 560, 561), (561, 562, 563, 558), (197, 192, 558, 563), (195, 196, 562, 561), (193, 194, 560, 559), (196, 197, 563, 562), (194, 195, 561, 560), (192, 193, 559, 558), (564, 565, 566, 567), (567, 568, 569, 564), (203, 198, 564, 569), (201, 202, 568, 567), (199, 200, 566, 565), (202, 203, 569, 568), (200, 201, 567, 566), (198, 199, 565, 564), (570, 571, 572, 573), (573, 574, 575, 570), (206, 207, 573, 572), (204, 205, 571, 570), (209, 204, 570, 575), (207, 208, 574, 573), (205, 206, 572, 571), (208, 209, 575, 574), (576, 577, 578, 579), (579, 580, 581, 576), (214, 215, 581, 580), (212, 213, 579, 578), (210, 211, 577, 576), (215, 210, 576, 581), (213, 214, 580, 579), (211, 212, 578, 577), (582, 583, 584, 585), (585, 586, 587, 582), (220, 221, 587, 586), (218, 219, 585, 584), (216, 217, 583, 582), (221, 216, 582, 587), (219, 220, 586, 585), (217, 218, 584, 583), (588, 589, 590, 591), (591, 592, 593, 588), (225, 226, 592, 591), (223, 224, 590, 589), (226, 227, 593, 592), (224, 225, 591, 590), (222, 223, 589, 588), (227, 222, 588, 593), (594, 595, 596, 597), (597, 598, 599, 594), (233, 228, 594, 599), (231, 232, 598, 597), (229, 230, 596, 595), (232, 233, 599, 598), (230, 231, 597, 596), (228, 229, 595, 594), (600, 601, 602, 603), (603, 604, 605, 600), (234, 235, 601, 600), (239, 234, 600, 605), (237, 238, 604, 603), (235, 236, 602, 601), (238, 239, 605, 604), (236, 237, 603, 602), (606, 607, 608, 609), (609, 610, 611, 606), (244, 245, 611, 610), (242, 243, 609, 608), (240, 241, 607, 606), (245, 240, 606, 611), (243, 244, 610, 609), (241, 242, 608, 607), (612, 613, 614, 615), (615, 616, 617, 612), (250, 251, 617, 616), (248, 249, 615, 614), (246, 247, 613, 612), (251, 246, 612, 617), (249, 250, 616, 615), (247, 248, 614, 613), (618, 619, 620, 621), (621, 622, 623, 618), (253, 254, 620, 619), (256, 257, 623, 622), (254, 255, 621, 620), (252, 253, 619, 618), (257, 252, 618, 623), (255, 256, 622, 621), (624, 625, 626, 627), (627, 628, 629, 624), (263, 258, 624, 629), (261, 262, 628, 627), (259, 260, 626, 625), (262, 263, 629, 628), (260, 261, 627, 626), (258, 259, 625, 624), (630, 631, 632, 633), (633, 634, 635, 630), (269, 264, 630, 635), (267, 268, 634, 633), (265, 266, 632, 631), (268, 269, 635, 634), (266, 267, 633, 632), (264, 265, 631, 630), (636, 637, 638, 639), (639, 640, 641, 636), (272, 273, 639, 638), (270, 271, 637, 636), (275, 270, 636, 641), (273, 274, 640, 639), (271, 272, 638, 637), (274, 275, 641, 640), (642, 643, 644, 645), (645, 646, 647, 642), (280, 281, 647, 646), (278, 279, 645, 644), (276, 277, 643, 642), (281, 276, 642, 647), (279, 280, 646, 645), (277, 278, 644, 643), (648, 649, 650, 651), (651, 652, 653, 648), (286, 287, 653, 652), (284, 285, 651, 650), (282, 283, 649, 648), (287, 282, 648, 653), (285, 286, 652, 651), (283, 284, 650, 649), (654, 655, 656, 657), (657, 658, 659, 654), (291, 292, 658, 657), (289, 290, 656, 655), (292, 293, 659, 658), (290, 291, 657, 656), (288, 289, 655, 654), (293, 288, 654, 659), (660, 661, 662, 663), (663, 664, 665, 660), (299, 294, 660, 665), (297, 298, 664, 663), (295, 296, 662, 661), (298, 299, 665, 664), (296, 297, 663, 662), (294, 295, 661, 660), (666, 667, 668, 669), (669, 670, 671, 666), (300, 301, 667, 666), (305, 300, 666, 671), (303, 304, 670, 669), (301, 302, 668, 667), (304, 305, 671, 670), (302, 303, 669, 668), (672, 673, 674, 675), (675, 676, 677, 672), (310, 311, 677, 676), (308, 309, 675, 674), (306, 307, 673, 672), (311, 306, 672, 677), (309, 310, 676, 675), (307, 308, 674, 673), (678, 679, 680, 681), (681, 682, 683, 678), (316, 317, 683, 682), (314, 315, 681, 680), (312, 313, 679, 678), (317, 312, 678, 683), (315, 316, 682, 681), (313, 314, 680, 679), (684, 685, 686, 687), (687, 688, 689, 684), (319, 320, 686, 685), (322, 323, 689, 688), (320, 321, 687, 686), (318, 319, 685, 684), (323, 318, 684, 689), (321, 322, 688, 687), (690, 691, 692, 693), (693, 694, 695, 690), (329, 324, 690, 695), (327, 328, 694, 693), (325, 326, 692, 691), (328, 329, 695, 694), (326, 327, 693, 692), (324, 325, 691, 690), (696, 697, 698, 699), (699, 700, 701, 696), (335, 330, 696, 701), (333, 334, 700, 699), (331, 332, 698, 697), (334, 335, 701, 700), (332, 333, 699, 698), (330, 331, 697, 696), (702, 703, 704, 705), (705, 706, 707, 702), (338, 339, 705, 704), (336, 337, 703, 702), (341, 336, 702, 707), (339, 340, 706, 705), (337, 338, 704, 703), (340, 341, 707, 706), (708, 709, 710, 711), (711, 712, 713, 708), (346, 347, 713, 712), (344, 345, 711, 710), (342, 343, 709, 708), (347, 342, 708, 713), (345, 346, 712, 711), (343, 344, 710, 709), (714, 715, 716, 717), (717, 718, 719, 714), (352, 353, 719, 718), (350, 351, 717, 716), (348, 349, 715, 714), (353, 348, 714, 719), (351, 352, 718, 717), (349, 350, 716, 715), (720, 721, 722, 723), (723, 724, 725, 720), (357, 358, 724, 723), (355, 356, 722, 721), (358, 359, 725, 724), (356, 357, 723, 722), (354, 355, 721, 720), (359, 354, 720, 725), (726, 727, 728, 729), (729, 730, 731, 726), (365, 360, 726, 731), (363, 364, 730, 729), (361, 362, 728, 727), (364, 365, 731, 730), (362, 363, 729, 728), (360, 361, 727, 726)])
_uv = me_hex_grid_001.uv_layers.new(name='Float2')
_uv.uv.foreach_set('vector', [0.05556, 0.5691, 0.05556, 0.4309, 0.001806, 0.4654, 0.001806, 0.5346, 0.05556, 0.4309, 0.05556, 0.5691, 0.1093, 0.5346, 0.1093, 0.4654, 0.1111, 0.6762, 0.1111, 0.538, 0.05736, 0.5726, 0.05736, 0.6417, 0.1111, 0.538, 0.1111, 0.6762, 0.1649, 0.6417, 0.1649, 0.5726, 0.1667, 0.7834, 0.1667, 0.6452, 0.1129, 0.6797, 0.1129, 0.7488, 0.1667, 0.6452, 0.1667, 0.7834, 0.2204, 0.7488, 0.2204, 0.6797, 0.2222, 0.8905, 0.2222, 0.7523, 0.1685, 0.7869, 0.1685, 0.856, 0.2222, 0.7523, 0.2222, 0.8905, 0.276, 0.856, 0.276, 0.7869, 0.2778, 0.9977, 0.2778, 0.8595, 0.224, 0.894, 0.224, 0.9631, 0.2778, 0.8595, 0.2778, 0.9977, 0.3315, 0.9631, 0.3315, 0.894, 0.1111, 0.462, 0.1111, 0.3237, 0.05736, 0.3583, 0.05736, 0.4274, 0.1111, 0.3237, 0.1111, 0.462, 0.1649, 0.4274, 0.1649, 0.3583, 0.1667, 0.5691, 0.1667, 0.4309, 0.1129, 0.4654, 0.1129, 0.5346, 0.1667, 0.4309, 0.1667, 0.5691, 0.2204, 0.5346, 0.2204, 0.4654, 0.2222, 0.6762, 0.2222, 0.538, 0.1685, 0.5726, 0.1685, 0.6417, 0.2222, 0.538, 0.2222, 0.6762, 0.276, 0.6417, 0.276, 0.5726, 0.2778, 0.7834, 0.2778, 0.6452, 0.224, 0.6797, 0.224, 0.7488, 0.2778, 0.6452, 0.2778, 0.7834, 0.3315, 0.7488, 0.3315, 0.6797, 0.3333, 0.8905, 0.3333, 0.7523, 0.2796, 0.7869, 0.2796, 0.856, 0.3333, 0.7523, 0.3333, 0.8905, 0.3871, 0.856, 0.3871, 0.7869, 0.3889, 0.9977, 0.3889, 0.8595, 0.3351, 0.894, 0.3351, 0.9631, 0.3889, 0.8595, 0.3889, 0.9977, 0.4426, 0.9631, 0.4426, 0.894, 0.1667, 0.3548, 0.1667, 0.2166, 0.1129, 0.2512, 0.1129, 0.3203, 0.1667, 0.2166, 0.1667, 0.3548, 0.2204, 0.3203, 0.2204, 0.2512, 0.2222, 0.462, 0.2222, 0.3237, 0.1685, 0.3583, 0.1685, 0.4274, 0.2222, 0.3237, 0.2222, 0.462, 0.276, 0.4274, 0.276, 0.3583, 0.2778, 0.5691, 0.2778, 0.4309, 0.224, 0.4654, 0.224, 0.5346, 0.2778, 0.4309, 0.2778, 0.5691, 0.3315, 0.5346, 0.3315, 0.4654, 0.3333, 0.6762, 0.3333, 0.538, 0.2796, 0.5726, 0.2796, 0.6417, 0.3333, 0.538, 0.3333, 0.6762, 0.3871, 0.6417, 0.3871, 0.5726, 0.3889, 0.7834, 0.3889, 0.6452, 0.3351, 0.6797, 0.3351, 0.7488, 0.3889, 0.6452, 0.3889, 0.7834, 0.4426, 0.7488, 0.4426, 0.6797, 0.4444, 0.8905, 0.4444, 0.7523, 0.3907, 0.7869, 0.3907, 0.856, 0.4444, 0.7523, 0.4444, 0.8905, 0.4982, 0.856, 0.4982, 0.7869, 0.5, 0.9977, 0.5, 0.8595, 0.4462, 0.894, 0.4462, 0.9631, 0.5, 0.8595, 0.5, 0.9977, 0.5537, 0.9631, 0.5537, 0.894, 0.2222, 0.2477, 0.2222, 0.1095, 0.1685, 0.144, 0.1685, 0.2131, 0.2222, 0.1095, 0.2222, 0.2477, 0.276, 0.2131, 0.276, 0.144, 0.2778, 0.3548, 0.2778, 0.2166, 0.224, 0.2512, 0.224, 0.3203, 0.2778, 0.2166, 0.2778, 0.3548, 0.3315, 0.3203, 0.3315, 0.2512, 0.3333, 0.462, 0.3333, 0.3237, 0.2796, 0.3583, 0.2796, 0.4274, 0.3333, 0.3237, 0.3333, 0.462, 0.3871, 0.4274, 0.3871, 0.3583, 0.3889, 0.5691, 0.3889, 0.4309, 0.3351, 0.4654, 0.3351, 0.5346, 0.3889, 0.4309, 0.3889, 0.5691, 0.4426, 0.5346, 0.4426, 0.4654, 0.4444, 0.6762, 0.4444, 0.538, 0.3907, 0.5726, 0.3907, 0.6417, 0.4444, 0.538, 0.4444, 0.6762, 0.4982, 0.6417, 0.4982, 0.5726, 0.5, 0.7834, 0.5, 0.6452, 0.4462, 0.6797, 0.4462, 0.7488, 0.5, 0.6452, 0.5, 0.7834, 0.5537, 0.7488, 0.5537, 0.6797, 0.5556, 0.8905, 0.5556, 0.7523, 0.5018, 0.7869, 0.5018, 0.856, 0.5556, 0.7523, 0.5556, 0.8905, 0.6093, 0.856, 0.6093, 0.7869, 0.6111, 0.9977, 0.6111, 0.8595, 0.5574, 0.894, 0.5574, 0.9631, 0.6111, 0.8595, 0.6111, 0.9977, 0.6649, 0.9631, 0.6649, 0.894, 0.2778, 0.1405, 0.2778, 0.002321, 0.224, 0.03687, 0.224, 0.106, 0.2778, 0.002321, 0.2778, 0.1405, 0.3315, 0.106, 0.3315, 0.03687, 0.3333, 0.2477, 0.3333, 0.1095, 0.2796, 0.144, 0.2796, 0.2131, 0.3333, 0.1095, 0.3333, 0.2477, 0.3871, 0.2131, 0.3871, 0.144, 0.3889, 0.3548, 0.3889, 0.2166, 0.3351, 0.2512, 0.3351, 0.3203, 0.3889, 0.2166, 0.3889, 0.3548, 0.4426, 0.3203, 0.4426, 0.2512, 0.4444, 0.462, 0.4444, 0.3237, 0.3907, 0.3583, 0.3907, 0.4274, 0.4444, 0.3237, 0.4444, 0.462, 0.4982, 0.4274, 0.4982, 0.3583, 0.5, 0.5691, 0.5, 0.4309, 0.4462, 0.4654, 0.4462, 0.5346, 0.5, 0.4309, 0.5, 0.5691, 0.5537, 0.5346, 0.5537, 0.4654, 0.5556, 0.6762, 0.5556, 0.538, 0.5018, 0.5726, 0.5018, 0.6417, 0.5556, 0.538, 0.5556, 0.6762, 0.6093, 0.6417, 0.6093, 0.5726, 0.6111, 0.7834, 0.6111, 0.6452, 0.5574, 0.6797, 0.5574, 0.7488, 0.6111, 0.6452, 0.6111, 0.7834, 0.6649, 0.7488, 0.6649, 0.6797, 0.6667, 0.8905, 0.6667, 0.7523, 0.6129, 0.7869, 0.6129, 0.856, 0.6667, 0.7523, 0.6667, 0.8905, 0.7204, 0.856, 0.7204, 0.7869, 0.7222, 0.9977, 0.7222, 0.8595, 0.6685, 0.894, 0.6685, 0.9631, 0.7222, 0.8595, 0.7222, 0.9977, 0.776, 0.9631, 0.776, 0.894, 0.3889, 0.1405, 0.3889, 0.002321, 0.3351, 0.03687, 0.3351, 0.106, 0.3889, 0.002321, 0.3889, 0.1405, 0.4426, 0.106, 0.4426, 0.03687, 0.4444, 0.2477, 0.4444, 0.1095, 0.3907, 0.144, 0.3907, 0.2131, 0.4444, 0.1095, 0.4444, 0.2477, 0.4982, 0.2131, 0.4982, 0.144, 0.5, 0.3548, 0.5, 0.2166, 0.4462, 0.2512, 0.4462, 0.3203, 0.5, 0.2166, 0.5, 0.3548, 0.5537, 0.3203, 0.5537, 0.2512, 0.5556, 0.462, 0.5556, 0.3237, 0.5018, 0.3583, 0.5018, 0.4274, 0.5556, 0.3237, 0.5556, 0.462, 0.6093, 0.4274, 0.6093, 0.3583, 0.6111, 0.5691, 0.6111, 0.4309, 0.5574, 0.4654, 0.5574, 0.5346, 0.6111, 0.4309, 0.6111, 0.5691, 0.6649, 0.5346, 0.6649, 0.4654, 0.6667, 0.6762, 0.6667, 0.538, 0.6129, 0.5726, 0.6129, 0.6417, 0.6667, 0.538, 0.6667, 0.6762, 0.7204, 0.6417, 0.7204, 0.5726, 0.7222, 0.7834, 0.7222, 0.6452, 0.6685, 0.6797, 0.6685, 0.7488, 0.7222, 0.6452, 0.7222, 0.7834, 0.776, 0.7488, 0.776, 0.6797, 0.7778, 0.8905, 0.7778, 0.7523, 0.724, 0.7869, 0.724, 0.856, 0.7778, 0.7523, 0.7778, 0.8905, 0.8315, 0.856, 0.8315, 0.7869, 0.5, 0.1405, 0.5, 0.002321, 0.4462, 0.03687, 0.4462, 0.106, 0.5, 0.002321, 0.5, 0.1405, 0.5537, 0.106, 0.5537, 0.03687, 0.5556, 0.2477, 0.5556, 0.1095, 0.5018, 0.144, 0.5018, 0.2131, 0.5556, 0.1095, 0.5556, 0.2477, 0.6093, 0.2131, 0.6093, 0.144, 0.6111, 0.3548, 0.6111, 0.2166, 0.5574, 0.2512, 0.5574, 0.3203, 0.6111, 0.2166, 0.6111, 0.3548, 0.6649, 0.3203, 0.6649, 0.2512, 0.6667, 0.462, 0.6667, 0.3237, 0.6129, 0.3583, 0.6129, 0.4274, 0.6667, 0.3237, 0.6667, 0.462, 0.7204, 0.4274, 0.7204, 0.3583, 0.7222, 0.5691, 0.7222, 0.4309, 0.6685, 0.4654, 0.6685, 0.5346, 0.7222, 0.4309, 0.7222, 0.5691, 0.776, 0.5346, 0.776, 0.4654, 0.7778, 0.6762, 0.7778, 0.538, 0.724, 0.5726, 0.724, 0.6417, 0.7778, 0.538, 0.7778, 0.6762, 0.8315, 0.6417, 0.8315, 0.5726, 0.8333, 0.7834, 0.8333, 0.6452, 0.7796, 0.6797, 0.7796, 0.7488, 0.8333, 0.6452, 0.8333, 0.7834, 0.8871, 0.7488, 0.8871, 0.6797, 0.6111, 0.1405, 0.6111, 0.002321, 0.5574, 0.03687, 0.5574, 0.106, 0.6111, 0.002321, 0.6111, 0.1405, 0.6649, 0.106, 0.6649, 0.03687, 0.6667, 0.2477, 0.6667, 0.1095, 0.6129, 0.144, 0.6129, 0.2131, 0.6667, 0.1095, 0.6667, 0.2477, 0.7204, 0.2131, 0.7204, 0.144, 0.7222, 0.3548, 0.7222, 0.2166, 0.6685, 0.2512, 0.6685, 0.3203, 0.7222, 0.2166, 0.7222, 0.3548, 0.776, 0.3203, 0.776, 0.2512, 0.7778, 0.462, 0.7778, 0.3237, 0.724, 0.3583, 0.724, 0.4274, 0.7778, 0.3237, 0.7778, 0.462, 0.8315, 0.4274, 0.8315, 0.3583, 0.8333, 0.5691, 0.8333, 0.4309, 0.7796, 0.4654, 0.7796, 0.5346, 0.8333, 0.4309, 0.8333, 0.5691, 0.8871, 0.5346, 0.8871, 0.4654, 0.8889, 0.6762, 0.8889, 0.538, 0.8351, 0.5726, 0.8351, 0.6417, 0.8889, 0.538, 0.8889, 0.6762, 0.9426, 0.6417, 0.9426, 0.5726, 0.7222, 0.1405, 0.7222, 0.002321, 0.6685, 0.03687, 0.6685, 0.106, 0.7222, 0.002321, 0.7222, 0.1405, 0.776, 0.106, 0.776, 0.03687, 0.7778, 0.2477, 0.7778, 0.1095, 0.724, 0.144, 0.724, 0.2131, 0.7778, 0.1095, 0.7778, 0.2477, 0.8315, 0.2131, 0.8315, 0.144, 0.8333, 0.3548, 0.8333, 0.2166, 0.7796, 0.2512, 0.7796, 0.3203, 0.8333, 0.2166, 0.8333, 0.3548, 0.8871, 0.3203, 0.8871, 0.2512, 0.8889, 0.462, 0.8889, 0.3237, 0.8351, 0.3583, 0.8351, 0.4274, 0.8889, 0.3237, 0.8889, 0.462, 0.9426, 0.4274, 0.9426, 0.3583, 0.9444, 0.5691, 0.9444, 0.4309, 0.8907, 0.4654, 0.8907, 0.5346, 0.9444, 0.4309, 0.9444, 0.5691, 0.9982, 0.5346, 0.9982, 0.4654, 0.05556, 0.5691, 0.001806, 0.5346, 0.001806, 0.4654, 0.05556, 0.4309, 0.05556, 0.4309, 0.1093, 0.4654, 0.1093, 0.5346, 0.05556, 0.5691, 0.1093, 0.5346, 0.05556, 0.5691, 0.05556, 0.5691, 0.1093, 0.5346, 0.05556, 0.4309, 0.1093, 0.4654, 0.1093, 0.4654, 0.05556, 0.4309, 0.001806, 0.5346, 0.001806, 0.4654, 0.001806, 0.4654, 0.001806, 0.5346, 0.1093, 0.4654, 0.1093, 0.5346, 0.1093, 0.5346, 0.1093, 0.4654, 0.001806, 0.4654, 0.05556, 0.4309, 0.05556, 0.4309, 0.001806, 0.4654, 0.05556, 0.5691, 0.001806, 0.5346, 0.001806, 0.5346, 0.05556, 0.5691, 0.1111, 0.6762, 0.05736, 0.6417, 0.05736, 0.5726, 0.1111, 0.538, 0.1111, 0.538, 0.1649, 0.5726, 0.1649, 0.6417, 0.1111, 0.6762, 0.05736, 0.5726, 0.1111, 0.538, 0.1111, 0.538, 0.05736, 0.5726, 0.1111, 0.6762, 0.05736, 0.6417, 0.05736, 0.6417, 0.1111, 0.6762, 0.1649, 0.6417, 0.1111, 0.6762, 0.1111, 0.6762, 0.1649, 0.6417, 0.1111, 0.538, 0.1649, 0.5726, 0.1649, 0.5726, 0.1111, 0.538, 0.05736, 0.6417, 0.05736, 0.5726, 0.05736, 0.5726, 0.05736, 0.6417, 0.1649, 0.5726, 0.1649, 0.6417, 0.1649, 0.6417, 0.1649, 0.5726, 0.1667, 0.7834, 0.1129, 0.7488, 0.1129, 0.6797, 0.1667, 0.6452, 0.1667, 0.6452, 0.2204, 0.6797, 0.2204, 0.7488, 0.1667, 0.7834, 0.2204, 0.6797, 0.2204, 0.7488, 0.2204, 0.7488, 0.2204, 0.6797, 0.1129, 0.6797, 0.1667, 0.6452, 0.1667, 0.6452, 0.1129, 0.6797, 0.1667, 0.7834, 0.1129, 0.7488, 0.1129, 0.7488, 0.1667, 0.7834, 0.2204, 0.7488, 0.1667, 0.7834, 0.1667, 0.7834, 0.2204, 0.7488, 0.1667, 0.6452, 0.2204, 0.6797, 0.2204, 0.6797, 0.1667, 0.6452, 0.1129, 0.7488, 0.1129, 0.6797, 0.1129, 0.6797, 0.1129, 0.7488, 0.2222, 0.8905, 0.1685, 0.856, 0.1685, 0.7869, 0.2222, 0.7523, 0.2222, 0.7523, 0.276, 0.7869, 0.276, 0.856, 0.2222, 0.8905, 0.276, 0.7869, 0.276, 0.856, 0.276, 0.856, 0.276, 0.7869, 0.1685, 0.7869, 0.2222, 0.7523, 0.2222, 0.7523, 0.1685, 0.7869, 0.2222, 0.8905, 0.1685, 0.856, 0.1685, 0.856, 0.2222, 0.8905, 0.276, 0.856, 0.2222, 0.8905, 0.2222, 0.8905, 0.276, 0.856, 0.2222, 0.7523, 0.276, 0.7869, 0.276, 0.7869, 0.2222, 0.7523, 0.1685, 0.856, 0.1685, 0.7869, 0.1685, 0.7869, 0.1685, 0.856, 0.2778, 0.9977, 0.224, 0.9631, 0.224, 0.894, 0.2778, 0.8595, 0.2778, 0.8595, 0.3315, 0.894, 0.3315, 0.9631, 0.2778, 0.9977, 0.2778, 0.8595, 0.3315, 0.894, 0.3315, 0.894, 0.2778, 0.8595, 0.224, 0.9631, 0.224, 0.894, 0.224, 0.894, 0.224, 0.9631, 0.3315, 0.894, 0.3315, 0.9631, 0.3315, 0.9631, 0.3315, 0.894, 0.224, 0.894, 0.2778, 0.8595, 0.2778, 0.8595, 0.224, 0.894, 0.2778, 0.9977, 0.224, 0.9631, 0.224, 0.9631, 0.2778, 0.9977, 0.3315, 0.9631, 0.2778, 0.9977, 0.2778, 0.9977, 0.3315, 0.9631, 0.1111, 0.462, 0.05736, 0.4274, 0.05736, 0.3583, 0.1111, 0.3237, 0.1111, 0.3237, 0.1649, 0.3583, 0.1649, 0.4274, 0.1111, 0.462, 0.1649, 0.4274, 0.1111, 0.462, 0.1111, 0.462, 0.1649, 0.4274, 0.1111, 0.3237, 0.1649, 0.3583, 0.1649, 0.3583, 0.1111, 0.3237, 0.05736, 0.4274, 0.05736, 0.3583, 0.05736, 0.3583, 0.05736, 0.4274, 0.1649, 0.3583, 0.1649, 0.4274, 0.1649, 0.4274, 0.1649, 0.3583, 0.05736, 0.3583, 0.1111, 0.3237, 0.1111, 0.3237, 0.05736, 0.3583, 0.1111, 0.462, 0.05736, 0.4274, 0.05736, 0.4274, 0.1111, 0.462, 0.1667, 0.5691, 0.1129, 0.5346, 0.1129, 0.4654, 0.1667, 0.4309, 0.1667, 0.4309, 0.2204, 0.4654, 0.2204, 0.5346, 0.1667, 0.5691, 0.1667, 0.5691, 0.1129, 0.5346, 0.1129, 0.5346, 0.1667, 0.5691, 0.2204, 0.5346, 0.1667, 0.5691, 0.1667, 0.5691, 0.2204, 0.5346, 0.1667, 0.4309, 0.2204, 0.4654, 0.2204, 0.4654, 0.1667, 0.4309, 0.1129, 0.5346, 0.1129, 0.4654, 0.1129, 0.4654, 0.1129, 0.5346, 0.2204, 0.4654, 0.2204, 0.5346, 0.2204, 0.5346, 0.2204, 0.4654, 0.1129, 0.4654, 0.1667, 0.4309, 0.1667, 0.4309, 0.1129, 0.4654, 0.2222, 0.6762, 0.1685, 0.6417, 0.1685, 0.5726, 0.2222, 0.538, 0.2222, 0.538, 0.276, 0.5726, 0.276, 0.6417, 0.2222, 0.6762, 0.276, 0.5726, 0.276, 0.6417, 0.276, 0.6417, 0.276, 0.5726, 0.1685, 0.5726, 0.2222, 0.538, 0.2222, 0.538, 0.1685, 0.5726, 0.2222, 0.6762, 0.1685, 0.6417, 0.1685, 0.6417, 0.2222, 0.6762, 0.276, 0.6417, 0.2222, 0.6762, 0.2222, 0.6762, 0.276, 0.6417, 0.2222, 0.538, 0.276, 0.5726, 0.276, 0.5726, 0.2222, 0.538, 0.1685, 0.6417, 0.1685, 0.5726, 0.1685, 0.5726, 0.1685, 0.6417, 0.2778, 0.7834, 0.224, 0.7488, 0.224, 0.6797, 0.2778, 0.6452, 0.2778, 0.6452, 0.3315, 0.6797, 0.3315, 0.7488, 0.2778, 0.7834, 0.3315, 0.6797, 0.3315, 0.7488, 0.3315, 0.7488, 0.3315, 0.6797, 0.224, 0.6797, 0.2778, 0.6452, 0.2778, 0.6452, 0.224, 0.6797, 0.2778, 0.7834, 0.224, 0.7488, 0.224, 0.7488, 0.2778, 0.7834, 0.3315, 0.7488, 0.2778, 0.7834, 0.2778, 0.7834, 0.3315, 0.7488, 0.2778, 0.6452, 0.3315, 0.6797, 0.3315, 0.6797, 0.2778, 0.6452, 0.224, 0.7488, 0.224, 0.6797, 0.224, 0.6797, 0.224, 0.7488, 0.3333, 0.8905, 0.2796, 0.856, 0.2796, 0.7869, 0.3333, 0.7523, 0.3333, 0.7523, 0.3871, 0.7869, 0.3871, 0.856, 0.3333, 0.8905, 0.2796, 0.856, 0.2796, 0.7869, 0.2796, 0.7869, 0.2796, 0.856, 0.3871, 0.7869, 0.3871, 0.856, 0.3871, 0.856, 0.3871, 0.7869, 0.2796, 0.7869, 0.3333, 0.7523, 0.3333, 0.7523, 0.2796, 0.7869, 0.3333, 0.8905, 0.2796, 0.856, 0.2796, 0.856, 0.3333, 0.8905, 0.3871, 0.856, 0.3333, 0.8905, 0.3333, 0.8905, 0.3871, 0.856, 0.3333, 0.7523, 0.3871, 0.7869, 0.3871, 0.7869, 0.3333, 0.7523, 0.3889, 0.9977, 0.3351, 0.9631, 0.3351, 0.894, 0.3889, 0.8595, 0.3889, 0.8595, 0.4426, 0.894, 0.4426, 0.9631, 0.3889, 0.9977, 0.4426, 0.9631, 0.3889, 0.9977, 0.3889, 0.9977, 0.4426, 0.9631, 0.3889, 0.8595, 0.4426, 0.894, 0.4426, 0.894, 0.3889, 0.8595, 0.3351, 0.9631, 0.3351, 0.894, 0.3351, 0.894, 0.3351, 0.9631, 0.4426, 0.894, 0.4426, 0.9631, 0.4426, 0.9631, 0.4426, 0.894, 0.3351, 0.894, 0.3889, 0.8595, 0.3889, 0.8595, 0.3351, 0.894, 0.3889, 0.9977, 0.3351, 0.9631, 0.3351, 0.9631, 0.3889, 0.9977, 0.1667, 0.3548, 0.1129, 0.3203, 0.1129, 0.2512, 0.1667, 0.2166, 0.1667, 0.2166, 0.2204, 0.2512, 0.2204, 0.3203, 0.1667, 0.3548, 0.2204, 0.3203, 0.1667, 0.3548, 0.1667, 0.3548, 0.2204, 0.3203, 0.1667, 0.2166, 0.2204, 0.2512, 0.2204, 0.2512, 0.1667, 0.2166, 0.1129, 0.3203, 0.1129, 0.2512, 0.1129, 0.2512, 0.1129, 0.3203, 0.2204, 0.2512, 0.2204, 0.3203, 0.2204, 0.3203, 0.2204, 0.2512, 0.1129, 0.2512, 0.1667, 0.2166, 0.1667, 0.2166, 0.1129, 0.2512, 0.1667, 0.3548, 0.1129, 0.3203, 0.1129, 0.3203, 0.1667, 0.3548, 0.2222, 0.462, 0.1685, 0.4274, 0.1685, 0.3583, 0.2222, 0.3237, 0.2222, 0.3237, 0.276, 0.3583, 0.276, 0.4274, 0.2222, 0.462, 0.1685, 0.3583, 0.2222, 0.3237, 0.2222, 0.3237, 0.1685, 0.3583, 0.2222, 0.462, 0.1685, 0.4274, 0.1685, 0.4274, 0.2222, 0.462, 0.276, 0.4274, 0.2222, 0.462, 0.2222, 0.462, 0.276, 0.4274, 0.2222, 0.3237, 0.276, 0.3583, 0.276, 0.3583, 0.2222, 0.3237, 0.1685, 0.4274, 0.1685, 0.3583, 0.1685, 0.3583, 0.1685, 0.4274, 0.276, 0.3583, 0.276, 0.4274, 0.276, 0.4274, 0.276, 0.3583, 0.2778, 0.5691, 0.224, 0.5346, 0.224, 0.4654, 0.2778, 0.4309, 0.2778, 0.4309, 0.3315, 0.4654, 0.3315, 0.5346, 0.2778, 0.5691, 0.3315, 0.4654, 0.3315, 0.5346, 0.3315, 0.5346, 0.3315, 0.4654, 0.224, 0.4654, 0.2778, 0.4309, 0.2778, 0.4309, 0.224, 0.4654, 0.2778, 0.5691, 0.224, 0.5346, 0.224, 0.5346, 0.2778, 0.5691, 0.3315, 0.5346, 0.2778, 0.5691, 0.2778, 0.5691, 0.3315, 0.5346, 0.2778, 0.4309, 0.3315, 0.4654, 0.3315, 0.4654, 0.2778, 0.4309, 0.224, 0.5346, 0.224, 0.4654, 0.224, 0.4654, 0.224, 0.5346, 0.3333, 0.6762, 0.2796, 0.6417, 0.2796, 0.5726, 0.3333, 0.538, 0.3333, 0.538, 0.3871, 0.5726, 0.3871, 0.6417, 0.3333, 0.6762, 0.3871, 0.5726, 0.3871, 0.6417, 0.3871, 0.6417, 0.3871, 0.5726, 0.2796, 0.5726, 0.3333, 0.538, 0.3333, 0.538, 0.2796, 0.5726, 0.3333, 0.6762, 0.2796, 0.6417, 0.2796, 0.6417, 0.3333, 0.6762, 0.3871, 0.6417, 0.3333, 0.6762, 0.3333, 0.6762, 0.3871, 0.6417, 0.3333, 0.538, 0.3871, 0.5726, 0.3871, 0.5726, 0.3333, 0.538, 0.2796, 0.6417, 0.2796, 0.5726, 0.2796, 0.5726, 0.2796, 0.6417, 0.3889, 0.7834, 0.3351, 0.7488, 0.3351, 0.6797, 0.3889, 0.6452, 0.3889, 0.6452, 0.4426, 0.6797, 0.4426, 0.7488, 0.3889, 0.7834, 0.3889, 0.6452, 0.4426, 0.6797, 0.4426, 0.6797, 0.3889, 0.6452, 0.3351, 0.7488, 0.3351, 0.6797, 0.3351, 0.6797, 0.3351, 0.7488, 0.4426, 0.6797, 0.4426, 0.7488, 0.4426, 0.7488, 0.4426, 0.6797, 0.3351, 0.6797, 0.3889, 0.6452, 0.3889, 0.6452, 0.3351, 0.6797, 0.3889, 0.7834, 0.3351, 0.7488, 0.3351, 0.7488, 0.3889, 0.7834, 0.4426, 0.7488, 0.3889, 0.7834, 0.3889, 0.7834, 0.4426, 0.7488, 0.4444, 0.8905, 0.3907, 0.856, 0.3907, 0.7869, 0.4444, 0.7523, 0.4444, 0.7523, 0.4982, 0.7869, 0.4982, 0.856, 0.4444, 0.8905, 0.4982, 0.856, 0.4444, 0.8905, 0.4444, 0.8905, 0.4982, 0.856, 0.4444, 0.7523, 0.4982, 0.7869, 0.4982, 0.7869, 0.4444, 0.7523, 0.3907, 0.856, 0.3907, 0.7869, 0.3907, 0.7869, 0.3907, 0.856, 0.4982, 0.7869, 0.4982, 0.856, 0.4982, 0.856, 0.4982, 0.7869, 0.3907, 0.7869, 0.4444, 0.7523, 0.4444, 0.7523, 0.3907, 0.7869, 0.4444, 0.8905, 0.3907, 0.856, 0.3907, 0.856, 0.4444, 0.8905, 0.5, 0.9977, 0.4462, 0.9631, 0.4462, 0.894, 0.5, 0.8595, 0.5, 0.8595, 0.5537, 0.894, 0.5537, 0.9631, 0.5, 0.9977, 0.5, 0.9977, 0.4462, 0.9631, 0.4462, 0.9631, 0.5, 0.9977, 0.5537, 0.9631, 0.5, 0.9977, 0.5, 0.9977, 0.5537, 0.9631, 0.5, 0.8595, 0.5537, 0.894, 0.5537, 0.894, 0.5, 0.8595, 0.4462, 0.9631, 0.4462, 0.894, 0.4462, 0.894, 0.4462, 0.9631, 0.5537, 0.894, 0.5537, 0.9631, 0.5537, 0.9631, 0.5537, 0.894, 0.4462, 0.894, 0.5, 0.8595, 0.5, 0.8595, 0.4462, 0.894, 0.2222, 0.2477, 0.1685, 0.2131, 0.1685, 0.144, 0.2222, 0.1095, 0.2222, 0.1095, 0.276, 0.144, 0.276, 0.2131, 0.2222, 0.2477, 0.276, 0.144, 0.276, 0.2131, 0.276, 0.2131, 0.276, 0.144, 0.1685, 0.144, 0.2222, 0.1095, 0.2222, 0.1095, 0.1685, 0.144, 0.2222, 0.2477, 0.1685, 0.2131, 0.1685, 0.2131, 0.2222, 0.2477, 0.276, 0.2131, 0.2222, 0.2477, 0.2222, 0.2477, 0.276, 0.2131, 0.2222, 0.1095, 0.276, 0.144, 0.276, 0.144, 0.2222, 0.1095, 0.1685, 0.2131, 0.1685, 0.144, 0.1685, 0.144, 0.1685, 0.2131, 0.2778, 0.3548, 0.224, 0.3203, 0.224, 0.2512, 0.2778, 0.2166, 0.2778, 0.2166, 0.3315, 0.2512, 0.3315, 0.3203, 0.2778, 0.3548, 0.3315, 0.2512, 0.3315, 0.3203, 0.3315, 0.3203, 0.3315, 0.2512, 0.224, 0.2512, 0.2778, 0.2166, 0.2778, 0.2166, 0.224, 0.2512, 0.2778, 0.3548, 0.224, 0.3203, 0.224, 0.3203, 0.2778, 0.3548, 0.3315, 0.3203, 0.2778, 0.3548, 0.2778, 0.3548, 0.3315, 0.3203, 0.2778, 0.2166, 0.3315, 0.2512, 0.3315, 0.2512, 0.2778, 0.2166, 0.224, 0.3203, 0.224, 0.2512, 0.224, 0.2512, 0.224, 0.3203, 0.3333, 0.462, 0.2796, 0.4274, 0.2796, 0.3583, 0.3333, 0.3237, 0.3333, 0.3237, 0.3871, 0.3583, 0.3871, 0.4274, 0.3333, 0.462, 0.2796, 0.4274, 0.2796, 0.3583, 0.2796, 0.3583, 0.2796, 0.4274, 0.3871, 0.3583, 0.3871, 0.4274, 0.3871, 0.4274, 0.3871, 0.3583, 0.2796, 0.3583, 0.3333, 0.3237, 0.3333, 0.3237, 0.2796, 0.3583, 0.3333, 0.462, 0.2796, 0.4274, 0.2796, 0.4274, 0.3333, 0.462, 0.3871, 0.4274, 0.3333, 0.462, 0.3333, 0.462, 0.3871, 0.4274, 0.3333, 0.3237, 0.3871, 0.3583, 0.3871, 0.3583, 0.3333, 0.3237, 0.3889, 0.5691, 0.3351, 0.5346, 0.3351, 0.4654, 0.3889, 0.4309, 0.3889, 0.4309, 0.4426, 0.4654, 0.4426, 0.5346, 0.3889, 0.5691, 0.4426, 0.5346, 0.3889, 0.5691, 0.3889, 0.5691, 0.4426, 0.5346, 0.3889, 0.4309, 0.4426, 0.4654, 0.4426, 0.4654, 0.3889, 0.4309, 0.3351, 0.5346, 0.3351, 0.4654, 0.3351, 0.4654, 0.3351, 0.5346, 0.4426, 0.4654, 0.4426, 0.5346, 0.4426, 0.5346, 0.4426, 0.4654, 0.3351, 0.4654, 0.3889, 0.4309, 0.3889, 0.4309, 0.3351, 0.4654, 0.3889, 0.5691, 0.3351, 0.5346, 0.3351, 0.5346, 0.3889, 0.5691, 0.4444, 0.6762, 0.3907, 0.6417, 0.3907, 0.5726, 0.4444, 0.538, 0.4444, 0.538, 0.4982, 0.5726, 0.4982, 0.6417, 0.4444, 0.6762, 0.4982, 0.6417, 0.4444, 0.6762, 0.4444, 0.6762, 0.4982, 0.6417, 0.4444, 0.538, 0.4982, 0.5726, 0.4982, 0.5726, 0.4444, 0.538, 0.3907, 0.6417, 0.3907, 0.5726, 0.3907, 0.5726, 0.3907, 0.6417, 0.4982, 0.5726, 0.4982, 0.6417, 0.4982, 0.6417, 0.4982, 0.5726, 0.3907, 0.5726, 0.4444, 0.538, 0.4444, 0.538, 0.3907, 0.5726, 0.4444, 0.6762, 0.3907, 0.6417, 0.3907, 0.6417, 0.4444, 0.6762, 0.5, 0.7834, 0.4462, 0.7488, 0.4462, 0.6797, 0.5, 0.6452, 0.5, 0.6452, 0.5537, 0.6797, 0.5537, 0.7488, 0.5, 0.7834, 0.4462, 0.6797, 0.5, 0.6452, 0.5, 0.6452, 0.4462, 0.6797, 0.5, 0.7834, 0.4462, 0.7488, 0.4462, 0.7488, 0.5, 0.7834, 0.5537, 0.7488, 0.5, 0.7834, 0.5, 0.7834, 0.5537, 0.7488, 0.5, 0.6452, 0.5537, 0.6797, 0.5537, 0.6797, 0.5, 0.6452, 0.4462, 0.7488, 0.4462, 0.6797, 0.4462, 0.6797, 0.4462, 0.7488, 0.5537, 0.6797, 0.5537, 0.7488, 0.5537, 0.7488, 0.5537, 0.6797, 0.5556, 0.8905, 0.5018, 0.856, 0.5018, 0.7869, 0.5556, 0.7523, 0.5556, 0.7523, 0.6093, 0.7869, 0.6093, 0.856, 0.5556, 0.8905, 0.6093, 0.7869, 0.6093, 0.856, 0.6093, 0.856, 0.6093, 0.7869, 0.5018, 0.7869, 0.5556, 0.7523, 0.5556, 0.7523, 0.5018, 0.7869, 0.5556, 0.8905, 0.5018, 0.856, 0.5018, 0.856, 0.5556, 0.8905, 0.6093, 0.856, 0.5556, 0.8905, 0.5556, 0.8905, 0.6093, 0.856, 0.5556, 0.7523, 0.6093, 0.7869, 0.6093, 0.7869, 0.5556, 0.7523, 0.5018, 0.856, 0.5018, 0.7869, 0.5018, 0.7869, 0.5018, 0.856, 0.6111, 0.9977, 0.5574, 0.9631, 0.5574, 0.894, 0.6111, 0.8595, 0.6111, 0.8595, 0.6649, 0.894, 0.6649, 0.9631, 0.6111, 0.9977, 0.6649, 0.894, 0.6649, 0.9631, 0.6649, 0.9631, 0.6649, 0.894, 0.5574, 0.894, 0.6111, 0.8595, 0.6111, 0.8595, 0.5574, 0.894, 0.6111, 0.9977, 0.5574, 0.9631, 0.5574, 0.9631, 0.6111, 0.9977, 0.6649, 0.9631, 0.6111, 0.9977, 0.6111, 0.9977, 0.6649, 0.9631, 0.6111, 0.8595, 0.6649, 0.894, 0.6649, 0.894, 0.6111, 0.8595, 0.5574, 0.9631, 0.5574, 0.894, 0.5574, 0.894, 0.5574, 0.9631, 0.2778, 0.1405, 0.224, 0.106, 0.224, 0.03687, 0.2778, 0.002321, 0.2778, 0.002321, 0.3315, 0.03687, 0.3315, 0.106, 0.2778, 0.1405, 0.2778, 0.002321, 0.3315, 0.03687, 0.3315, 0.03687, 0.2778, 0.002321, 0.224, 0.106, 0.224, 0.03687, 0.224, 0.03687, 0.224, 0.106, 0.3315, 0.03687, 0.3315, 0.106, 0.3315, 0.106, 0.3315, 0.03687, 0.224, 0.03687, 0.2778, 0.002321, 0.2778, 0.002321, 0.224, 0.03687, 0.2778, 0.1405, 0.224, 0.106, 0.224, 0.106, 0.2778, 0.1405, 0.3315, 0.106, 0.2778, 0.1405, 0.2778, 0.1405, 0.3315, 0.106, 0.3333, 0.2477, 0.2796, 0.2131, 0.2796, 0.144, 0.3333, 0.1095, 0.3333, 0.1095, 0.3871, 0.144, 0.3871, 0.2131, 0.3333, 0.2477, 0.3871, 0.2131, 0.3333, 0.2477, 0.3333, 0.2477, 0.3871, 0.2131, 0.3333, 0.1095, 0.3871, 0.144, 0.3871, 0.144, 0.3333, 0.1095, 0.2796, 0.2131, 0.2796, 0.144, 0.2796, 0.144, 0.2796, 0.2131, 0.3871, 0.144, 0.3871, 0.2131, 0.3871, 0.2131, 0.3871, 0.144, 0.2796, 0.144, 0.3333, 0.1095, 0.3333, 0.1095, 0.2796, 0.144, 0.3333, 0.2477, 0.2796, 0.2131, 0.2796, 0.2131, 0.3333, 0.2477, 0.3889, 0.3548, 0.3351, 0.3203, 0.3351, 0.2512, 0.3889, 0.2166, 0.3889, 0.2166, 0.4426, 0.2512, 0.4426, 0.3203, 0.3889, 0.3548, 0.3889, 0.3548, 0.3351, 0.3203, 0.3351, 0.3203, 0.3889, 0.3548, 0.4426, 0.3203, 0.3889, 0.3548, 0.3889, 0.3548, 0.4426, 0.3203, 0.3889, 0.2166, 0.4426, 0.2512, 0.4426, 0.2512, 0.3889, 0.2166, 0.3351, 0.3203, 0.3351, 0.2512, 0.3351, 0.2512, 0.3351, 0.3203, 0.4426, 0.2512, 0.4426, 0.3203, 0.4426, 0.3203, 0.4426, 0.2512, 0.3351, 0.2512, 0.3889, 0.2166, 0.3889, 0.2166, 0.3351, 0.2512, 0.4444, 0.462, 0.3907, 0.4274, 0.3907, 0.3583, 0.4444, 0.3237, 0.4444, 0.3237, 0.4982, 0.3583, 0.4982, 0.4274, 0.4444, 0.462, 0.4982, 0.3583, 0.4982, 0.4274, 0.4982, 0.4274, 0.4982, 0.3583, 0.3907, 0.3583, 0.4444, 0.3237, 0.4444, 0.3237, 0.3907, 0.3583, 0.4444, 0.462, 0.3907, 0.4274, 0.3907, 0.4274, 0.4444, 0.462, 0.4982, 0.4274, 0.4444, 0.462, 0.4444, 0.462, 0.4982, 0.4274, 0.4444, 0.3237, 0.4982, 0.3583, 0.4982, 0.3583, 0.4444, 0.3237, 0.3907, 0.4274, 0.3907, 0.3583, 0.3907, 0.3583, 0.3907, 0.4274, 0.5, 0.5691, 0.4462, 0.5346, 0.4462, 0.4654, 0.5, 0.4309, 0.5, 0.4309, 0.5537, 0.4654, 0.5537, 0.5346, 0.5, 0.5691, 0.5537, 0.4654, 0.5537, 0.5346, 0.5537, 0.5346, 0.5537, 0.4654, 0.4462, 0.4654, 0.5, 0.4309, 0.5, 0.4309, 0.4462, 0.4654, 0.5, 0.5691, 0.4462, 0.5346, 0.4462, 0.5346, 0.5, 0.5691, 0.5537, 0.5346, 0.5, 0.5691, 0.5, 0.5691, 0.5537, 0.5346, 0.5, 0.4309, 0.5537, 0.4654, 0.5537, 0.4654, 0.5, 0.4309, 0.4462, 0.5346, 0.4462, 0.4654, 0.4462, 0.4654, 0.4462, 0.5346, 0.5556, 0.6762, 0.5018, 0.6417, 0.5018, 0.5726, 0.5556, 0.538, 0.5556, 0.538, 0.6093, 0.5726, 0.6093, 0.6417, 0.5556, 0.6762, 0.5018, 0.6417, 0.5018, 0.5726, 0.5018, 0.5726, 0.5018, 0.6417, 0.6093, 0.5726, 0.6093, 0.6417, 0.6093, 0.6417, 0.6093, 0.5726, 0.5018, 0.5726, 0.5556, 0.538, 0.5556, 0.538, 0.5018, 0.5726, 0.5556, 0.6762, 0.5018, 0.6417, 0.5018, 0.6417, 0.5556, 0.6762, 0.6093, 0.6417, 0.5556, 0.6762, 0.5556, 0.6762, 0.6093, 0.6417, 0.5556, 0.538, 0.6093, 0.5726, 0.6093, 0.5726, 0.5556, 0.538, 0.6111, 0.7834, 0.5574, 0.7488, 0.5574, 0.6797, 0.6111, 0.6452, 0.6111, 0.6452, 0.6649, 0.6797, 0.6649, 0.7488, 0.6111, 0.7834, 0.6649, 0.7488, 0.6111, 0.7834, 0.6111, 0.7834, 0.6649, 0.7488, 0.6111, 0.6452, 0.6649, 0.6797, 0.6649, 0.6797, 0.6111, 0.6452, 0.5574, 0.7488, 0.5574, 0.6797, 0.5574, 0.6797, 0.5574, 0.7488, 0.6649, 0.6797, 0.6649, 0.7488, 0.6649, 0.7488, 0.6649, 0.6797, 0.5574, 0.6797, 0.6111, 0.6452, 0.6111, 0.6452, 0.5574, 0.6797, 0.6111, 0.7834, 0.5574, 0.7488, 0.5574, 0.7488, 0.6111, 0.7834, 0.6667, 0.8905, 0.6129, 0.856, 0.6129, 0.7869, 0.6667, 0.7523, 0.6667, 0.7523, 0.7204, 0.7869, 0.7204, 0.856, 0.6667, 0.8905, 0.7204, 0.856, 0.6667, 0.8905, 0.6667, 0.8905, 0.7204, 0.856, 0.6667, 0.7523, 0.7204, 0.7869, 0.7204, 0.7869, 0.6667, 0.7523, 0.6129, 0.856, 0.6129, 0.7869, 0.6129, 0.7869, 0.6129, 0.856, 0.7204, 0.7869, 0.7204, 0.856, 0.7204, 0.856, 0.7204, 0.7869, 0.6129, 0.7869, 0.6667, 0.7523, 0.6667, 0.7523, 0.6129, 0.7869, 0.6667, 0.8905, 0.6129, 0.856, 0.6129, 0.856, 0.6667, 0.8905, 0.7222, 0.9977, 0.6685, 0.9631, 0.6685, 0.894, 0.7222, 0.8595, 0.7222, 0.8595, 0.776, 0.894, 0.776, 0.9631, 0.7222, 0.9977, 0.6685, 0.894, 0.7222, 0.8595, 0.7222, 0.8595, 0.6685, 0.894, 0.7222, 0.9977, 0.6685, 0.9631, 0.6685, 0.9631, 0.7222, 0.9977, 0.776, 0.9631, 0.7222, 0.9977, 0.7222, 0.9977, 0.776, 0.9631, 0.7222, 0.8595, 0.776, 0.894, 0.776, 0.894, 0.7222, 0.8595, 0.6685, 0.9631, 0.6685, 0.894, 0.6685, 0.894, 0.6685, 0.9631, 0.776, 0.894, 0.776, 0.9631, 0.776, 0.9631, 0.776, 0.894, 0.3889, 0.1405, 0.3351, 0.106, 0.3351, 0.03687, 0.3889, 0.002321, 0.3889, 0.002321, 0.4426, 0.03687, 0.4426, 0.106, 0.3889, 0.1405, 0.4426, 0.03687, 0.4426, 0.106, 0.4426, 0.106, 0.4426, 0.03687, 0.3351, 0.03687, 0.3889, 0.002321, 0.3889, 0.002321, 0.3351, 0.03687, 0.3889, 0.1405, 0.3351, 0.106, 0.3351, 0.106, 0.3889, 0.1405, 0.4426, 0.106, 0.3889, 0.1405, 0.3889, 0.1405, 0.4426, 0.106, 0.3889, 0.002321, 0.4426, 0.03687, 0.4426, 0.03687, 0.3889, 0.002321, 0.3351, 0.106, 0.3351, 0.03687, 0.3351, 0.03687, 0.3351, 0.106, 0.4444, 0.2477, 0.3907, 0.2131, 0.3907, 0.144, 0.4444, 0.1095, 0.4444, 0.1095, 0.4982, 0.144, 0.4982, 0.2131, 0.4444, 0.2477, 0.4982, 0.144, 0.4982, 0.2131, 0.4982, 0.2131, 0.4982, 0.144, 0.3907, 0.144, 0.4444, 0.1095, 0.4444, 0.1095, 0.3907, 0.144, 0.4444, 0.2477, 0.3907, 0.2131, 0.3907, 0.2131, 0.4444, 0.2477, 0.4982, 0.2131, 0.4444, 0.2477, 0.4444, 0.2477, 0.4982, 0.2131, 0.4444, 0.1095, 0.4982, 0.144, 0.4982, 0.144, 0.4444, 0.1095, 0.3907, 0.2131, 0.3907, 0.144, 0.3907, 0.144, 0.3907, 0.2131, 0.5, 0.3548, 0.4462, 0.3203, 0.4462, 0.2512, 0.5, 0.2166, 0.5, 0.2166, 0.5537, 0.2512, 0.5537, 0.3203, 0.5, 0.3548, 0.5, 0.2166, 0.5537, 0.2512, 0.5537, 0.2512, 0.5, 0.2166, 0.4462, 0.3203, 0.4462, 0.2512, 0.4462, 0.2512, 0.4462, 0.3203, 0.5537, 0.2512, 0.5537, 0.3203, 0.5537, 0.3203, 0.5537, 0.2512, 0.4462, 0.2512, 0.5, 0.2166, 0.5, 0.2166, 0.4462, 0.2512, 0.5, 0.3548, 0.4462, 0.3203, 0.4462, 0.3203, 0.5, 0.3548, 0.5537, 0.3203, 0.5, 0.3548, 0.5, 0.3548, 0.5537, 0.3203, 0.5556, 0.462, 0.5018, 0.4274, 0.5018, 0.3583, 0.5556, 0.3237, 0.5556, 0.3237, 0.6093, 0.3583, 0.6093, 0.4274, 0.5556, 0.462, 0.6093, 0.4274, 0.5556, 0.462, 0.5556, 0.462, 0.6093, 0.4274, 0.5556, 0.3237, 0.6093, 0.3583, 0.6093, 0.3583, 0.5556, 0.3237, 0.5018, 0.4274, 0.5018, 0.3583, 0.5018, 0.3583, 0.5018, 0.4274, 0.6093, 0.3583, 0.6093, 0.4274, 0.6093, 0.4274, 0.6093, 0.3583, 0.5018, 0.3583, 0.5556, 0.3237, 0.5556, 0.3237, 0.5018, 0.3583, 0.5556, 0.462, 0.5018, 0.4274, 0.5018, 0.4274, 0.5556, 0.462, 0.6111, 0.5691, 0.5574, 0.5346, 0.5574, 0.4654, 0.6111, 0.4309, 0.6111, 0.4309, 0.6649, 0.4654, 0.6649, 0.5346, 0.6111, 0.5691, 0.6111, 0.5691, 0.5574, 0.5346, 0.5574, 0.5346, 0.6111, 0.5691, 0.6649, 0.5346, 0.6111, 0.5691, 0.6111, 0.5691, 0.6649, 0.5346, 0.6111, 0.4309, 0.6649, 0.4654, 0.6649, 0.4654, 0.6111, 0.4309, 0.5574, 0.5346, 0.5574, 0.4654, 0.5574, 0.4654, 0.5574, 0.5346, 0.6649, 0.4654, 0.6649, 0.5346, 0.6649, 0.5346, 0.6649, 0.4654, 0.5574, 0.4654, 0.6111, 0.4309, 0.6111, 0.4309, 0.5574, 0.4654, 0.6667, 0.6762, 0.6129, 0.6417, 0.6129, 0.5726, 0.6667, 0.538, 0.6667, 0.538, 0.7204, 0.5726, 0.7204, 0.6417, 0.6667, 0.6762, 0.7204, 0.5726, 0.7204, 0.6417, 0.7204, 0.6417, 0.7204, 0.5726, 0.6129, 0.5726, 0.6667, 0.538, 0.6667, 0.538, 0.6129, 0.5726, 0.6667, 0.6762, 0.6129, 0.6417, 0.6129, 0.6417, 0.6667, 0.6762, 0.7204, 0.6417, 0.6667, 0.6762, 0.6667, 0.6762, 0.7204, 0.6417, 0.6667, 0.538, 0.7204, 0.5726, 0.7204, 0.5726, 0.6667, 0.538, 0.6129, 0.6417, 0.6129, 0.5726, 0.6129, 0.5726, 0.6129, 0.6417, 0.7222, 0.7834, 0.6685, 0.7488, 0.6685, 0.6797, 0.7222, 0.6452, 0.7222, 0.6452, 0.776, 0.6797, 0.776, 0.7488, 0.7222, 0.7834, 0.776, 0.6797, 0.776, 0.7488, 0.776, 0.7488, 0.776, 0.6797, 0.6685, 0.6797, 0.7222, 0.6452, 0.7222, 0.6452, 0.6685, 0.6797, 0.7222, 0.7834, 0.6685, 0.7488, 0.6685, 0.7488, 0.7222, 0.7834, 0.776, 0.7488, 0.7222, 0.7834, 0.7222, 0.7834, 0.776, 0.7488, 0.7222, 0.6452, 0.776, 0.6797, 0.776, 0.6797, 0.7222, 0.6452, 0.6685, 0.7488, 0.6685, 0.6797, 0.6685, 0.6797, 0.6685, 0.7488, 0.7778, 0.8905, 0.724, 0.856, 0.724, 0.7869, 0.7778, 0.7523, 0.7778, 0.7523, 0.8315, 0.7869, 0.8315, 0.856, 0.7778, 0.8905, 0.724, 0.856, 0.724, 0.7869, 0.724, 0.7869, 0.724, 0.856, 0.8315, 0.7869, 0.8315, 0.856, 0.8315, 0.856, 0.8315, 0.7869, 0.724, 0.7869, 0.7778, 0.7523, 0.7778, 0.7523, 0.724, 0.7869, 0.7778, 0.8905, 0.724, 0.856, 0.724, 0.856, 0.7778, 0.8905, 0.8315, 0.856, 0.7778, 0.8905, 0.7778, 0.8905, 0.8315, 0.856, 0.7778, 0.7523, 0.8315, 0.7869, 0.8315, 0.7869, 0.7778, 0.7523, 0.5, 0.1405, 0.4462, 0.106, 0.4462, 0.03687, 0.5, 0.002321, 0.5, 0.002321, 0.5537, 0.03687, 0.5537, 0.106, 0.5, 0.1405, 0.5537, 0.106, 0.5, 0.1405, 0.5, 0.1405, 0.5537, 0.106, 0.5, 0.002321, 0.5537, 0.03687, 0.5537, 0.03687, 0.5, 0.002321, 0.4462, 0.106, 0.4462, 0.03687, 0.4462, 0.03687, 0.4462, 0.106, 0.5537, 0.03687, 0.5537, 0.106, 0.5537, 0.106, 0.5537, 0.03687, 0.4462, 0.03687, 0.5, 0.002321, 0.5, 0.002321, 0.4462, 0.03687, 0.5, 0.1405, 0.4462, 0.106, 0.4462, 0.106, 0.5, 0.1405, 0.5556, 0.2477, 0.5018, 0.2131, 0.5018, 0.144, 0.5556, 0.1095, 0.5556, 0.1095, 0.6093, 0.144, 0.6093, 0.2131, 0.5556, 0.2477, 0.6093, 0.2131, 0.5556, 0.2477, 0.5556, 0.2477, 0.6093, 0.2131, 0.5556, 0.1095, 0.6093, 0.144, 0.6093, 0.144, 0.5556, 0.1095, 0.5018, 0.2131, 0.5018, 0.144, 0.5018, 0.144, 0.5018, 0.2131, 0.6093, 0.144, 0.6093, 0.2131, 0.6093, 0.2131, 0.6093, 0.144, 0.5018, 0.144, 0.5556, 0.1095, 0.5556, 0.1095, 0.5018, 0.144, 0.5556, 0.2477, 0.5018, 0.2131, 0.5018, 0.2131, 0.5556, 0.2477, 0.6111, 0.3548, 0.5574, 0.3203, 0.5574, 0.2512, 0.6111, 0.2166, 0.6111, 0.2166, 0.6649, 0.2512, 0.6649, 0.3203, 0.6111, 0.3548, 0.5574, 0.2512, 0.6111, 0.2166, 0.6111, 0.2166, 0.5574, 0.2512, 0.6111, 0.3548, 0.5574, 0.3203, 0.5574, 0.3203, 0.6111, 0.3548, 0.6649, 0.3203, 0.6111, 0.3548, 0.6111, 0.3548, 0.6649, 0.3203, 0.6111, 0.2166, 0.6649, 0.2512, 0.6649, 0.2512, 0.6111, 0.2166, 0.5574, 0.3203, 0.5574, 0.2512, 0.5574, 0.2512, 0.5574, 0.3203, 0.6649, 0.2512, 0.6649, 0.3203, 0.6649, 0.3203, 0.6649, 0.2512, 0.6667, 0.462, 0.6129, 0.4274, 0.6129, 0.3583, 0.6667, 0.3237, 0.6667, 0.3237, 0.7204, 0.3583, 0.7204, 0.4274, 0.6667, 0.462, 0.7204, 0.3583, 0.7204, 0.4274, 0.7204, 0.4274, 0.7204, 0.3583, 0.6129, 0.3583, 0.6667, 0.3237, 0.6667, 0.3237, 0.6129, 0.3583, 0.6667, 0.462, 0.6129, 0.4274, 0.6129, 0.4274, 0.6667, 0.462, 0.7204, 0.4274, 0.6667, 0.462, 0.6667, 0.462, 0.7204, 0.4274, 0.6667, 0.3237, 0.7204, 0.3583, 0.7204, 0.3583, 0.6667, 0.3237, 0.6129, 0.4274, 0.6129, 0.3583, 0.6129, 0.3583, 0.6129, 0.4274, 0.7222, 0.5691, 0.6685, 0.5346, 0.6685, 0.4654, 0.7222, 0.4309, 0.7222, 0.4309, 0.776, 0.4654, 0.776, 0.5346, 0.7222, 0.5691, 0.776, 0.4654, 0.776, 0.5346, 0.776, 0.5346, 0.776, 0.4654, 0.6685, 0.4654, 0.7222, 0.4309, 0.7222, 0.4309, 0.6685, 0.4654, 0.7222, 0.5691, 0.6685, 0.5346, 0.6685, 0.5346, 0.7222, 0.5691, 0.776, 0.5346, 0.7222, 0.5691, 0.7222, 0.5691, 0.776, 0.5346, 0.7222, 0.4309, 0.776, 0.4654, 0.776, 0.4654, 0.7222, 0.4309, 0.6685, 0.5346, 0.6685, 0.4654, 0.6685, 0.4654, 0.6685, 0.5346, 0.7778, 0.6762, 0.724, 0.6417, 0.724, 0.5726, 0.7778, 0.538, 0.7778, 0.538, 0.8315, 0.5726, 0.8315, 0.6417, 0.7778, 0.6762, 0.7778, 0.538, 0.8315, 0.5726, 0.8315, 0.5726, 0.7778, 0.538, 0.724, 0.6417, 0.724, 0.5726, 0.724, 0.5726, 0.724, 0.6417, 0.8315, 0.5726, 0.8315, 0.6417, 0.8315, 0.6417, 0.8315, 0.5726, 0.724, 0.5726, 0.7778, 0.538, 0.7778, 0.538, 0.724, 0.5726, 0.7778, 0.6762, 0.724, 0.6417, 0.724, 0.6417, 0.7778, 0.6762, 0.8315, 0.6417, 0.7778, 0.6762, 0.7778, 0.6762, 0.8315, 0.6417, 0.8333, 0.7834, 0.7796, 0.7488, 0.7796, 0.6797, 0.8333, 0.6452, 0.8333, 0.6452, 0.8871, 0.6797, 0.8871, 0.7488, 0.8333, 0.7834, 0.8871, 0.7488, 0.8333, 0.7834, 0.8333, 0.7834, 0.8871, 0.7488, 0.8333, 0.6452, 0.8871, 0.6797, 0.8871, 0.6797, 0.8333, 0.6452, 0.7796, 0.7488, 0.7796, 0.6797, 0.7796, 0.6797, 0.7796, 0.7488, 0.8871, 0.6797, 0.8871, 0.7488, 0.8871, 0.7488, 0.8871, 0.6797, 0.7796, 0.6797, 0.8333, 0.6452, 0.8333, 0.6452, 0.7796, 0.6797, 0.8333, 0.7834, 0.7796, 0.7488, 0.7796, 0.7488, 0.8333, 0.7834, 0.6111, 0.1405, 0.5574, 0.106, 0.5574, 0.03687, 0.6111, 0.002321, 0.6111, 0.002321, 0.6649, 0.03687, 0.6649, 0.106, 0.6111, 0.1405, 0.6111, 0.1405, 0.5574, 0.106, 0.5574, 0.106, 0.6111, 0.1405, 0.6649, 0.106, 0.6111, 0.1405, 0.6111, 0.1405, 0.6649, 0.106, 0.6111, 0.002321, 0.6649, 0.03687, 0.6649, 0.03687, 0.6111, 0.002321, 0.5574, 0.106, 0.5574, 0.03687, 0.5574, 0.03687, 0.5574, 0.106, 0.6649, 0.03687, 0.6649, 0.106, 0.6649, 0.106, 0.6649, 0.03687, 0.5574, 0.03687, 0.6111, 0.002321, 0.6111, 0.002321, 0.5574, 0.03687, 0.6667, 0.2477, 0.6129, 0.2131, 0.6129, 0.144, 0.6667, 0.1095, 0.6667, 0.1095, 0.7204, 0.144, 0.7204, 0.2131, 0.6667, 0.2477, 0.7204, 0.144, 0.7204, 0.2131, 0.7204, 0.2131, 0.7204, 0.144, 0.6129, 0.144, 0.6667, 0.1095, 0.6667, 0.1095, 0.6129, 0.144, 0.6667, 0.2477, 0.6129, 0.2131, 0.6129, 0.2131, 0.6667, 0.2477, 0.7204, 0.2131, 0.6667, 0.2477, 0.6667, 0.2477, 0.7204, 0.2131, 0.6667, 0.1095, 0.7204, 0.144, 0.7204, 0.144, 0.6667, 0.1095, 0.6129, 0.2131, 0.6129, 0.144, 0.6129, 0.144, 0.6129, 0.2131, 0.7222, 0.3548, 0.6685, 0.3203, 0.6685, 0.2512, 0.7222, 0.2166, 0.7222, 0.2166, 0.776, 0.2512, 0.776, 0.3203, 0.7222, 0.3548, 0.776, 0.2512, 0.776, 0.3203, 0.776, 0.3203, 0.776, 0.2512, 0.6685, 0.2512, 0.7222, 0.2166, 0.7222, 0.2166, 0.6685, 0.2512, 0.7222, 0.3548, 0.6685, 0.3203, 0.6685, 0.3203, 0.7222, 0.3548, 0.776, 0.3203, 0.7222, 0.3548, 0.7222, 0.3548, 0.776, 0.3203, 0.7222, 0.2166, 0.776, 0.2512, 0.776, 0.2512, 0.7222, 0.2166, 0.6685, 0.3203, 0.6685, 0.2512, 0.6685, 0.2512, 0.6685, 0.3203, 0.7778, 0.462, 0.724, 0.4274, 0.724, 0.3583, 0.7778, 0.3237, 0.7778, 0.3237, 0.8315, 0.3583, 0.8315, 0.4274, 0.7778, 0.462, 0.724, 0.4274, 0.724, 0.3583, 0.724, 0.3583, 0.724, 0.4274, 0.8315, 0.3583, 0.8315, 0.4274, 0.8315, 0.4274, 0.8315, 0.3583, 0.724, 0.3583, 0.7778, 0.3237, 0.7778, 0.3237, 0.724, 0.3583, 0.7778, 0.462, 0.724, 0.4274, 0.724, 0.4274, 0.7778, 0.462, 0.8315, 0.4274, 0.7778, 0.462, 0.7778, 0.462, 0.8315, 0.4274, 0.7778, 0.3237, 0.8315, 0.3583, 0.8315, 0.3583, 0.7778, 0.3237, 0.8333, 0.5691, 0.7796, 0.5346, 0.7796, 0.4654, 0.8333, 0.4309, 0.8333, 0.4309, 0.8871, 0.4654, 0.8871, 0.5346, 0.8333, 0.5691, 0.8871, 0.5346, 0.8333, 0.5691, 0.8333, 0.5691, 0.8871, 0.5346, 0.8333, 0.4309, 0.8871, 0.4654, 0.8871, 0.4654, 0.8333, 0.4309, 0.7796, 0.5346, 0.7796, 0.4654, 0.7796, 0.4654, 0.7796, 0.5346, 0.8871, 0.4654, 0.8871, 0.5346, 0.8871, 0.5346, 0.8871, 0.4654, 0.7796, 0.4654, 0.8333, 0.4309, 0.8333, 0.4309, 0.7796, 0.4654, 0.8333, 0.5691, 0.7796, 0.5346, 0.7796, 0.5346, 0.8333, 0.5691, 0.8889, 0.6762, 0.8351, 0.6417, 0.8351, 0.5726, 0.8889, 0.538, 0.8889, 0.538, 0.9426, 0.5726, 0.9426, 0.6417, 0.8889, 0.6762, 0.9426, 0.6417, 0.8889, 0.6762, 0.8889, 0.6762, 0.9426, 0.6417, 0.8889, 0.538, 0.9426, 0.5726, 0.9426, 0.5726, 0.8889, 0.538, 0.8351, 0.6417, 0.8351, 0.5726, 0.8351, 0.5726, 0.8351, 0.6417, 0.9426, 0.5726, 0.9426, 0.6417, 0.9426, 0.6417, 0.9426, 0.5726, 0.8351, 0.5726, 0.8889, 0.538, 0.8889, 0.538, 0.8351, 0.5726, 0.8889, 0.6762, 0.8351, 0.6417, 0.8351, 0.6417, 0.8889, 0.6762, 0.7222, 0.1405, 0.6685, 0.106, 0.6685, 0.03687, 0.7222, 0.002321, 0.7222, 0.002321, 0.776, 0.03687, 0.776, 0.106, 0.7222, 0.1405, 0.6685, 0.03687, 0.7222, 0.002321, 0.7222, 0.002321, 0.6685, 0.03687, 0.7222, 0.1405, 0.6685, 0.106, 0.6685, 0.106, 0.7222, 0.1405, 0.776, 0.106, 0.7222, 0.1405, 0.7222, 0.1405, 0.776, 0.106, 0.7222, 0.002321, 0.776, 0.03687, 0.776, 0.03687, 0.7222, 0.002321, 0.6685, 0.106, 0.6685, 0.03687, 0.6685, 0.03687, 0.6685, 0.106, 0.776, 0.03687, 0.776, 0.106, 0.776, 0.106, 0.776, 0.03687, 0.7778, 0.2477, 0.724, 0.2131, 0.724, 0.144, 0.7778, 0.1095, 0.7778, 0.1095, 0.8315, 0.144, 0.8315, 0.2131, 0.7778, 0.2477, 0.8315, 0.144, 0.8315, 0.2131, 0.8315, 0.2131, 0.8315, 0.144, 0.724, 0.144, 0.7778, 0.1095, 0.7778, 0.1095, 0.724, 0.144, 0.7778, 0.2477, 0.724, 0.2131, 0.724, 0.2131, 0.7778, 0.2477, 0.8315, 0.2131, 0.7778, 0.2477, 0.7778, 0.2477, 0.8315, 0.2131, 0.7778, 0.1095, 0.8315, 0.144, 0.8315, 0.144, 0.7778, 0.1095, 0.724, 0.2131, 0.724, 0.144, 0.724, 0.144, 0.724, 0.2131, 0.8333, 0.3548, 0.7796, 0.3203, 0.7796, 0.2512, 0.8333, 0.2166, 0.8333, 0.2166, 0.8871, 0.2512, 0.8871, 0.3203, 0.8333, 0.3548, 0.8871, 0.2512, 0.8871, 0.3203, 0.8871, 0.3203, 0.8871, 0.2512, 0.7796, 0.2512, 0.8333, 0.2166, 0.8333, 0.2166, 0.7796, 0.2512, 0.8333, 0.3548, 0.7796, 0.3203, 0.7796, 0.3203, 0.8333, 0.3548, 0.8871, 0.3203, 0.8333, 0.3548, 0.8333, 0.3548, 0.8871, 0.3203, 0.8333, 0.2166, 0.8871, 0.2512, 0.8871, 0.2512, 0.8333, 0.2166, 0.7796, 0.3203, 0.7796, 0.2512, 0.7796, 0.2512, 0.7796, 0.3203, 0.8889, 0.462, 0.8351, 0.4274, 0.8351, 0.3583, 0.8889, 0.3237, 0.8889, 0.3237, 0.9426, 0.3583, 0.9426, 0.4274, 0.8889, 0.462, 0.8889, 0.3237, 0.9426, 0.3583, 0.9426, 0.3583, 0.8889, 0.3237, 0.8351, 0.4274, 0.8351, 0.3583, 0.8351, 0.3583, 0.8351, 0.4274, 0.9426, 0.3583, 0.9426, 0.4274, 0.9426, 0.4274, 0.9426, 0.3583, 0.8351, 0.3583, 0.8889, 0.3237, 0.8889, 0.3237, 0.8351, 0.3583, 0.8889, 0.462, 0.8351, 0.4274, 0.8351, 0.4274, 0.8889, 0.462, 0.9426, 0.4274, 0.8889, 0.462, 0.8889, 0.462, 0.9426, 0.4274, 0.9444, 0.5691, 0.8907, 0.5346, 0.8907, 0.4654, 0.9444, 0.4309, 0.9444, 0.4309, 0.9982, 0.4654, 0.9982, 0.5346, 0.9444, 0.5691, 0.9982, 0.5346, 0.9444, 0.5691, 0.9444, 0.5691, 0.9982, 0.5346, 0.9444, 0.4309, 0.9982, 0.4654, 0.9982, 0.4654, 0.9444, 0.4309, 0.8907, 0.5346, 0.8907, 0.4654, 0.8907, 0.4654, 0.8907, 0.5346, 0.9982, 0.4654, 0.9982, 0.5346, 0.9982, 0.5346, 0.9982, 0.4654, 0.8907, 0.4654, 0.9444, 0.4309, 0.9444, 0.4309, 0.8907, 0.4654, 0.9444, 0.5691, 0.8907, 0.5346, 0.8907, 0.5346, 0.9444, 0.5691])
me_hex_grid_001.materials.append(mat_material_001)
me_hex_grid_001.update()

# ---- objects
ob_hex_grid_001 = bpy.data.objects.new('Hex.Grid.001', me_hex_grid_001)
ob_light = bpy.data.objects.new('Light', light_light)
ob_camera = bpy.data.objects.new('Camera', cam_camera)

# ---- transforms, parenting, visibility, modifiers, constraints
ob_hex_grid_001.location = (0.0, 0.0, 0.0)
_m = ob_hex_grid_001.modifiers.new('Auto Smooth', 'NODES')
_m.node_group = ng_auto_smooth
_gi = [s.identifier for s in ng_auto_smooth.interface.items_tree if s.item_type == 'SOCKET' and s.in_out == 'INPUT']
_m[_gi[1]] = 0.5236  # Angle
ob_light.location = (4.076, 1.005, 5.904)
ob_light.rotation_euler = (0.6503, 0.05522, 1.866)
ob_light.lock_rotations_4d = False
ob_light.empty_display_type = 'ARROWS'
ob_light.color = (0.0, 0.0, 0.0, 0.0)
ob_light.lineart.crease_threshold = 0.0
ob_camera.location = (7.359, -6.926, 4.958)
ob_camera.rotation_euler = (1.109, 0.0, 0.8149)
ob_camera.lock_rotations_4d = False
ob_camera.empty_display_type = 'ARROWS'
ob_camera.color = (0.0, 0.0, 0.0, 0.0)
ob_camera.display_type = 'WIRE'
ob_camera.lineart.crease_threshold = 0.0

# ---- collection membership
scene.collection.objects.link(ob_hex_grid_001)
col_collection.objects.link(ob_light)
col_collection.objects.link(ob_camera)

# ---- scene / render settings (as saved in the file)
scene.camera = ob_camera
scene.frame_start = 1; scene.frame_end = 250; scene.frame_set(1)
scene.render.engine = 'BLENDER_EEVEE_NEXT'
scene.cycles.sampling_pattern = 'TABULATED_SOBOL'
bpy.context.view_layer.update()
